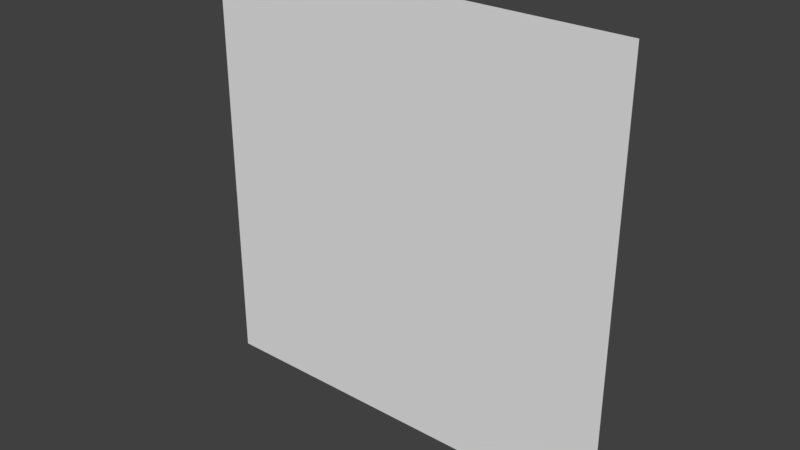 # Source: SubDividedQuad.blend  (saved by Blender 2.79.0; exported with 4.5.12 LTS)
import bpy
from mathutils import Matrix  # noqa: F401  (used for matrix-valued properties, if any)

bpy.ops.wm.read_factory_settings(use_empty=True)
scene = bpy.context.scene
scene.name = 'Scene'

# ---- collections
col_collection_1 = bpy.data.collections.new('Collection 1'); scene.collection.children.link(col_collection_1)

# ---- world
world_world = bpy.data.worlds.new('World'); scene.world = world_world
world_world.color = (0.05088, 0.05088, 0.05088)
world_world.use_sun_shadow = False
world_world.sun_shadow_jitter_overblur = 0.0
world_world.cycles.sampling_method = 'MANUAL'

# ---- meshes
me_grid = bpy.data.meshes.new('Grid')
me_grid.from_pydata([(-1.0, -1.0, 0.0), (-0.7778, -1.0, 0.0), (-0.5556, -1.0, 0.0), (-0.3333, -1.0, 0.0), (-0.1111, -1.0, 0.0), (0.1111, -1.0, 0.0), (0.3333, -1.0, 0.0), (0.5556, -1.0, 0.0), (0.7778, -1.0, 0.0), (1.0, -1.0, 0.0), (-1.0, -0.7778, 0.0), (-0.7778, -0.7778, 0.0), (-0.5556, -0.7778, 0.0), (-0.3333, -0.7778, 0.0), (-0.1111, -0.7778, 0.0), (0.1111, -0.7778, 0.0), (0.3333, -0.7778, 0.0), (0.5556, -0.7778, 0.0), (0.7778, -0.7778, 0.0), (1.0, -0.7778, 0.0), (-1.0, -0.5556, 0.0), (-0.7778, -0.5556, 0.0), (-0.5556, -0.5556, 0.0), (-0.3333, -0.5556, 0.0), (-0.1111, -0.5556, 0.0), (0.1111, -0.5556, 0.0), (0.3333, -0.5556, 0.0), (0.5556, -0.5556, 0.0), (0.7778, -0.5556, 0.0), (1.0, -0.5556, 0.0), (-1.0, -0.3333, 0.0), (-0.7778, -0.3333, 0.0), (-0.5556, -0.3333, 0.0), (-0.3333, -0.3333, 0.0), (-0.1111, -0.3333, 0.0), (0.1111, -0.3333, 0.0), (0.3333, -0.3333, 0.0), (0.5556, -0.3333, 0.0), (0.7778, -0.3333, 0.0), (1.0, -0.3333, 0.0), (-1.0, -0.1111, 0.0), (-0.7778, -0.1111, 0.0), (-0.5556, -0.1111, 0.0), (-0.3333, -0.1111, 0.0), (-0.1111, -0.1111, 0.0), (0.1111, -0.1111, 0.0), (0.3333, -0.1111, 0.0), (0.5556, -0.1111, 0.0), (0.7778, -0.1111, 0.0), (1.0, -0.1111, 0.0), (-1.0, 0.1111, 0.0), (-0.7778, 0.1111, 0.0), (-0.5556, 0.1111, 0.0), (-0.3333, 0.1111, 0.0), (-0.1111, 0.1111, 0.0), (0.1111, 0.1111, 0.0), (0.3333, 0.1111, 0.0), (0.5556, 0.1111, 0.0), (0.7778, 0.1111, 0.0), (1.0, 0.1111, 0.0), (-1.0, 0.3333, 0.0), (-0.7778, 0.3333, 0.0), (-0.5556, 0.3333, 0.0), (-0.3333, 0.3333, 0.0), (-0.1111, 0.3333, 0.0), (0.1111, 0.3333, 0.0), (0.3333, 0.3333, 0.0), (0.5556, 0.3333, 0.0), (0.7778, 0.3333, 0.0), (1.0, 0.3333, 0.0), (-1.0, 0.5556, 0.0), (-0.7778, 0.5556, 0.0), (-0.5556, 0.5556, 0.0), (-0.3333, 0.5556, 0.0), (-0.1111, 0.5556, 0.0), (0.1111, 0.5556, 0.0), (0.3333, 0.5556, 0.0), (0.5556, 0.5556, 0.0), (0.7778, 0.5556, 0.0), (1.0, 0.5556, 0.0), (-1.0, 0.7778, 0.0), (-0.7778, 0.7778, 0.0), (-0.5556, 0.7778, 0.0), (-0.3333, 0.7778, 0.0), (-0.1111, 0.7778, 0.0), (0.1111, 0.7778, 0.0), (0.3333, 0.7778, 0.0), (0.5556, 0.7778, 0.0), (0.7778, 0.7778, 0.0), (1.0, 0.7778, 0.0), (-1.0, 1.0, 0.0), (-0.7778, 1.0, 0.0), (-0.5556, 1.0, 0.0), (-0.3333, 1.0, 0.0), (-0.1111, 1.0, 0.0), (0.1111, 1.0, 0.0), (0.3333, 1.0, 0.0), (0.5556, 1.0, 0.0), (0.7778, 1.0, 0.0), (1.0, 1.0, 0.0), (-1.0, -0.8889, 0.0), (-0.8889, -1.0, 0.0), (-0.7778, -0.8889, 0.0), (-0.8889, -0.7778, 0.0), (-0.6667, -1.0, 0.0), (-0.5556, -0.8889, 0.0), (-0.6667, -0.7778, 0.0), (-0.4444, -1.0, 0.0), (-0.3333, -0.8889, 0.0), (-0.4444, -0.7778, 0.0), (-0.2222, -1.0, 0.0), (-0.1111, -0.8889, 0.0), (-0.2222, -0.7778, 0.0), (2.98e-08, -1.0, 0.0), (0.1111, -0.8889, 0.0), (2.98e-08, -0.7778, 0.0), (0.2222, -1.0, 0.0), (0.3333, -0.8889, 0.0), (0.2222, -0.7778, 0.0), (0.4444, -1.0, 0.0), (0.5556, -0.8889, 0.0), (0.4444, -0.7778, 0.0), (0.6667, -1.0, 0.0), (0.7778, -0.8889, 0.0), (0.6667, -0.7778, 0.0), (0.8889, -1.0, 0.0), (1.0, -0.8889, 0.0), (0.8889, -0.7778, 0.0), (-1.0, -0.6667, 0.0), (-0.7778, -0.6667, 0.0), (-0.8889, -0.5556, 0.0), (-0.5556, -0.6667, 0.0), (-0.6667, -0.5556, 0.0), (-0.3333, -0.6667, 0.0), (-0.4444, -0.5556, 0.0), (-0.1111, -0.6667, 0.0), (-0.2222, -0.5556, 0.0), (0.1111, -0.6667, 0.0), (2.98e-08, -0.5556, 0.0), (0.3333, -0.6667, 0.0), (0.2222, -0.5556, 0.0), (0.5556, -0.6667, 0.0), (0.4444, -0.5556, 0.0), (0.7778, -0.6667, 0.0), (0.6667, -0.5556, 0.0), (1.0, -0.6667, 0.0), (0.8889, -0.5556, 0.0), (-1.0, -0.4444, 0.0), (-0.7778, -0.4444, 0.0), (-0.8889, -0.3333, 0.0), (-0.5556, -0.4444, 0.0), (-0.6667, -0.3333, 0.0), (-0.3333, -0.4444, 0.0), (-0.4444, -0.3333, 0.0), (-0.1111, -0.4444, 0.0), (-0.2222, -0.3333, 0.0), (0.1111, -0.4444, 0.0), (2.98e-08, -0.3333, 0.0), (0.3333, -0.4444, 0.0), (0.2222, -0.3333, 0.0), (0.5556, -0.4444, 0.0), (0.4444, -0.3333, 0.0), (0.7778, -0.4444, 0.0), (0.6667, -0.3333, 0.0), (1.0, -0.4444, 0.0), (0.8889, -0.3333, 0.0), (-1.0, -0.2222, 0.0), (-0.7778, -0.2222, 0.0), (-0.8889, -0.1111, 0.0), (-0.5556, -0.2222, 0.0), (-0.6667, -0.1111, 0.0), (-0.3333, -0.2222, 0.0), (-0.4444, -0.1111, 0.0), (-0.1111, -0.2222, 0.0), (-0.2222, -0.1111, 0.0), (0.1111, -0.2222, 0.0), (2.98e-08, -0.1111, 0.0), (0.3333, -0.2222, 0.0), (0.2222, -0.1111, 0.0), (0.5556, -0.2222, 0.0), (0.4444, -0.1111, 0.0), (0.7778, -0.2222, 0.0), (0.6667, -0.1111, 0.0), (1.0, -0.2222, 0.0), (0.8889, -0.1111, 0.0), (-1.0, 2.98e-08, 0.0), (-0.7778, 2.98e-08, 0.0), (-0.8889, 0.1111, 0.0), (-0.5556, 2.98e-08, 0.0), (-0.6667, 0.1111, 0.0), (-0.3333, 2.98e-08, 0.0), (-0.4444, 0.1111, 0.0), (-0.1111, 2.98e-08, 0.0), (-0.2222, 0.1111, 0.0), (0.1111, 2.98e-08, 0.0), (2.98e-08, 0.1111, 0.0), (0.3333, 2.98e-08, 0.0), (0.2222, 0.1111, 0.0), (0.5556, 2.98e-08, 0.0), (0.4444, 0.1111, 0.0), (0.7778, 2.98e-08, 0.0), (0.6667, 0.1111, 0.0), (1.0, 2.98e-08, 0.0), (0.8889, 0.1111, 0.0), (-1.0, 0.2222, 0.0), (-0.7778, 0.2222, 0.0), (-0.8889, 0.3333, 0.0), (-0.5556, 0.2222, 0.0), (-0.6667, 0.3333, 0.0), (-0.3333, 0.2222, 0.0), (-0.4444, 0.3333, 0.0), (-0.1111, 0.2222, 0.0), (-0.2222, 0.3333, 0.0), (0.1111, 0.2222, 0.0), (2.98e-08, 0.3333, 0.0), (0.3333, 0.2222, 0.0), (0.2222, 0.3333, 0.0), (0.5556, 0.2222, 0.0), (0.4444, 0.3333, 0.0), (0.7778, 0.2222, 0.0), (0.6667, 0.3333, 0.0), (1.0, 0.2222, 0.0), (0.8889, 0.3333, 0.0), (-1.0, 0.4444, 0.0), (-0.7778, 0.4444, 0.0), (-0.8889, 0.5556, 0.0), (-0.5556, 0.4444, 0.0), (-0.6667, 0.5556, 0.0), (-0.3333, 0.4444, 0.0), (-0.4444, 0.5556, 0.0), (-0.1111, 0.4444, 0.0), (-0.2222, 0.5556, 0.0), (0.1111, 0.4444, 0.0), (2.98e-08, 0.5556, 0.0), (0.3333, 0.4444, 0.0), (0.2222, 0.5556, 0.0), (0.5556, 0.4444, 0.0), (0.4444, 0.5556, 0.0), (0.7778, 0.4444, 0.0), (0.6667, 0.5556, 0.0), (1.0, 0.4444, 0.0), (0.8889, 0.5556, 0.0), (-1.0, 0.6667, 0.0), (-0.7778, 0.6667, 0.0), (-0.8889, 0.7778, 0.0), (-0.5556, 0.6667, 0.0), (-0.6667, 0.7778, 0.0), (-0.3333, 0.6667, 0.0), (-0.4444, 0.7778, 0.0), (-0.1111, 0.6667, 0.0), (-0.2222, 0.7778, 0.0), (0.1111, 0.6667, 0.0), (2.98e-08, 0.7778, 0.0), (0.3333, 0.6667, 0.0), (0.2222, 0.7778, 0.0), (0.5556, 0.6667, 0.0), (0.4444, 0.7778, 0.0), (0.7778, 0.6667, 0.0), (0.6667, 0.7778, 0.0), (1.0, 0.6667, 0.0), (0.8889, 0.7778, 0.0), (-1.0, 0.8889, 0.0), (-0.7778, 0.8889, 0.0), (-0.8889, 1.0, 0.0), (-0.5556, 0.8889, 0.0), (-0.6667, 1.0, 0.0), (-0.3333, 0.8889, 0.0), (-0.4444, 1.0, 0.0), (-0.1111, 0.8889, 0.0), (-0.2222, 1.0, 0.0), (0.1111, 0.8889, 0.0), (2.98e-08, 1.0, 0.0), (0.3333, 0.8889, 0.0), (0.2222, 1.0, 0.0), (0.5556, 0.8889, 0.0), (0.4444, 1.0, 0.0), (0.7778, 0.8889, 0.0), (0.6667, 1.0, 0.0), (1.0, 0.8889, 0.0), (0.8889, 1.0, 0.0), (0.8889, 0.8889, 0.0), (0.6667, 0.8889, 0.0), (0.4444, 0.8889, 0.0), (0.2222, 0.8889, 0.0), (2.98e-08, 0.8889, 0.0), (-0.2222, 0.8889, 0.0), (-0.4444, 0.8889, 0.0), (-0.6667, 0.8889, 0.0), (-0.8889, 0.8889, 0.0), (0.8889, 0.6667, 0.0), (0.6667, 0.6667, 0.0), (0.4444, 0.6667, 0.0), (0.2222, 0.6667, 0.0), (2.98e-08, 0.6667, 0.0), (-0.2222, 0.6667, 0.0), (-0.4444, 0.6667, 0.0), (-0.6667, 0.6667, 0.0), (-0.8889, 0.6667, 0.0), (0.8889, 0.4444, 0.0), (0.6667, 0.4444, 0.0), (0.4444, 0.4444, 0.0), (0.2222, 0.4444, 0.0), (2.98e-08, 0.4444, 0.0), (-0.2222, 0.4444, 0.0), (-0.4444, 0.4444, 0.0), (-0.6667, 0.4444, 0.0), (-0.8889, 0.4444, 0.0), (0.8889, 0.2222, 0.0), (0.6667, 0.2222, 0.0), (0.4444, 0.2222, 0.0), (0.2222, 0.2222, 0.0), (2.98e-08, 0.2222, 0.0), (-0.2222, 0.2222, 0.0), (-0.4444, 0.2222, 0.0), (-0.6667, 0.2222, 0.0), (-0.8889, 0.2222, 0.0), (0.8889, 2.98e-08, 0.0), (0.6667, 2.98e-08, 0.0), (0.4444, 2.98e-08, 0.0), (0.2222, 2.98e-08, 0.0), (2.98e-08, 2.98e-08, 0.0), (-0.2222, 2.98e-08, 0.0), (-0.4444, 2.98e-08, 0.0), (-0.6667, 2.98e-08, 0.0), (-0.8889, 2.98e-08, 0.0), (0.8889, -0.2222, 0.0), (0.6667, -0.2222, 0.0), (0.4444, -0.2222, 0.0), (0.2222, -0.2222, 0.0), (2.98e-08, -0.2222, 0.0), (-0.2222, -0.2222, 0.0), (-0.4444, -0.2222, 0.0), (-0.6667, -0.2222, 0.0), (-0.8889, -0.2222, 0.0), (0.8889, -0.4444, 0.0), (0.6667, -0.4444, 0.0), (0.4444, -0.4444, 0.0), (0.2222, -0.4444, 0.0), (2.98e-08, -0.4444, 0.0), (-0.2222, -0.4444, 0.0), (-0.4444, -0.4444, 0.0), (-0.6667, -0.4444, 0.0), (-0.8889, -0.4444, 0.0), (0.8889, -0.6667, 0.0), (0.6667, -0.6667, 0.0), (0.4444, -0.6667, 0.0), (0.2222, -0.6667, 0.0), (2.98e-08, -0.6667, 0.0), (-0.2222, -0.6667, 0.0), (-0.4444, -0.6667, 0.0), (-0.6667, -0.6667, 0.0), (-0.8889, -0.6667, 0.0), (0.8889, -0.8889, 0.0), (0.6667, -0.8889, 0.0), (0.4444, -0.8889, 0.0), (0.2222, -0.8889, 0.0), (2.98e-08, -0.8889, 0.0), (-0.2222, -0.8889, 0.0), (-0.4444, -0.8889, 0.0), (-0.6667, -0.8889, 0.0), (-0.8889, -0.8889, 0.0), (-1.0, -0.9444, 0.0), (-0.8333, -1.0, 0.0), (-0.7778, -0.8333, 0.0), (-0.9444, -0.7778, 0.0), (-0.6111, -1.0, 0.0), (-0.5556, -0.8333, 0.0), (-0.7222, -0.7778, 0.0), (-0.3889, -1.0, 0.0), (-0.3333, -0.8333, 0.0), (-0.5, -0.7778, 0.0), (-0.1667, -1.0, 0.0), (-0.1111, -0.8333, 0.0), (-0.2778, -0.7778, 0.0), (0.05556, -1.0, 0.0), (0.1111, -0.8333, 0.0), (-0.05556, -0.7778, 0.0), (0.2778, -1.0, 0.0), (0.3333, -0.8333, 0.0), (0.1667, -0.7778, 0.0), (0.5, -1.0, 0.0), (0.5556, -0.8333, 0.0), (0.3889, -0.7778, 0.0), (0.7222, -1.0, 0.0), (0.7778, -0.8333, 0.0), (0.6111, -0.7778, 0.0), (0.9444, -1.0, 0.0), (1.0, -0.8333, 0.0), (0.8333, -0.7778, 0.0), (-1.0, -0.7222, 0.0), (-0.7778, -0.6111, 0.0), (-0.9444, -0.5556, 0.0), (-0.5556, -0.6111, 0.0), (-0.7222, -0.5556, 0.0), (-0.3333, -0.6111, 0.0), (-0.5, -0.5556, 0.0), (-0.1111, -0.6111, 0.0), (-0.2778, -0.5556, 0.0), (0.1111, -0.6111, 0.0), (-0.05556, -0.5556, 0.0), (0.3333, -0.6111, 0.0), (0.1667, -0.5556, 0.0), (0.5556, -0.6111, 0.0), (0.3889, -0.5556, 0.0), (0.7778, -0.6111, 0.0), (0.6111, -0.5556, 0.0), (1.0, -0.6111, 0.0), (0.8333, -0.5556, 0.0), (-1.0, -0.5, 0.0), (-0.7778, -0.3889, 0.0), (-0.9444, -0.3333, 0.0), (-0.5556, -0.3889, 0.0), (-0.7222, -0.3333, 0.0), (-0.3333, -0.3889, 0.0), (-0.5, -0.3333, 0.0), (-0.1111, -0.3889, 0.0), (-0.2778, -0.3333, 0.0), (0.1111, -0.3889, 0.0), (-0.05556, -0.3333, 0.0), (0.3333, -0.3889, 0.0), (0.1667, -0.3333, 0.0), (0.5556, -0.3889, 0.0), (0.3889, -0.3333, 0.0), (0.7778, -0.3889, 0.0), (0.6111, -0.3333, 0.0), (1.0, -0.3889, 0.0), (0.8333, -0.3333, 0.0), (-1.0, -0.2778, 0.0), (-0.7778, -0.1667, 0.0), (-0.9444, -0.1111, 0.0), (-0.5556, -0.1667, 0.0), (-0.7222, -0.1111, 0.0), (-0.3333, -0.1667, 0.0), (-0.5, -0.1111, 0.0), (-0.1111, -0.1667, 0.0), (-0.2778, -0.1111, 0.0), (0.1111, -0.1667, 0.0), (-0.05556, -0.1111, 0.0), (0.3333, -0.1667, 0.0), (0.1667, -0.1111, 0.0), (0.5556, -0.1667, 0.0), (0.3889, -0.1111, 0.0), (0.7778, -0.1667, 0.0), (0.6111, -0.1111, 0.0), (1.0, -0.1667, 0.0), (0.8333, -0.1111, 0.0), (-1.0, -0.05556, 0.0), (-0.7778, 0.05556, 0.0), (-0.9444, 0.1111, 0.0), (-0.5556, 0.05556, 0.0), (-0.7222, 0.1111, 0.0), (-0.3333, 0.05556, 0.0), (-0.5, 0.1111, 0.0), (-0.1111, 0.05556, 0.0), (-0.2778, 0.1111, 0.0), (0.1111, 0.05556, 0.0), (-0.05556, 0.1111, 0.0), (0.3333, 0.05556, 0.0), (0.1667, 0.1111, 0.0), (0.5556, 0.05556, 0.0), (0.3889, 0.1111, 0.0), (0.7778, 0.05556, 0.0), (0.6111, 0.1111, 0.0), (1.0, 0.05556, 0.0), (0.8333, 0.1111, 0.0), (-1.0, 0.1667, 0.0), (-0.7778, 0.2778, 0.0), (-0.9444, 0.3333, 0.0), (-0.5556, 0.2778, 0.0), (-0.7222, 0.3333, 0.0), (-0.3333, 0.2778, 0.0), (-0.5, 0.3333, 0.0), (-0.1111, 0.2778, 0.0), (-0.2778, 0.3333, 0.0), (0.1111, 0.2778, 0.0), (-0.05556, 0.3333, 0.0), (0.3333, 0.2778, 0.0), (0.1667, 0.3333, 0.0), (0.5556, 0.2778, 0.0), (0.3889, 0.3333, 0.0), (0.7778, 0.2778, 0.0), (0.6111, 0.3333, 0.0), (1.0, 0.2778, 0.0), (0.8333, 0.3333, 0.0), (-1.0, 0.3889, 0.0), (-0.7778, 0.5, 0.0), (-0.9444, 0.5556, 0.0), (-0.5556, 0.5, 0.0), (-0.7222, 0.5556, 0.0), (-0.3333, 0.5, 0.0), (-0.5, 0.5556, 0.0), (-0.1111, 0.5, 0.0), (-0.2778, 0.5556, 0.0), (0.1111, 0.5, 0.0), (-0.05556, 0.5556, 0.0), (0.3333, 0.5, 0.0), (0.1667, 0.5556, 0.0), (0.5556, 0.5, 0.0), (0.3889, 0.5556, 0.0), (0.7778, 0.5, 0.0), (0.6111, 0.5556, 0.0), (1.0, 0.5, 0.0), (0.8333, 0.5556, 0.0), (-1.0, 0.6111, 0.0), (-0.7778, 0.7222, 0.0), (-0.9444, 0.7778, 0.0), (-0.5556, 0.7222, 0.0), (-0.7222, 0.7778, 0.0), (-0.3333, 0.7222, 0.0), (-0.5, 0.7778, 0.0), (-0.1111, 0.7222, 0.0), (-0.2778, 0.7778, 0.0), (0.1111, 0.7222, 0.0), (-0.05556, 0.7778, 0.0), (0.3333, 0.7222, 0.0), (0.1667, 0.7778, 0.0), (0.5556, 0.7222, 0.0), (0.3889, 0.7778, 0.0), (0.7778, 0.7222, 0.0), (0.6111, 0.7778, 0.0), (1.0, 0.7222, 0.0), (0.8333, 0.7778, 0.0), (-1.0, 0.8333, 0.0), (-0.7778, 0.9444, 0.0), (-0.9444, 1.0, 0.0), (-0.5556, 0.9444, 0.0), (-0.7222, 1.0, 0.0), (-0.3333, 0.9444, 0.0), (-0.5, 1.0, 0.0), (-0.1111, 0.9444, 0.0), (-0.2778, 1.0, 0.0), (0.1111, 0.9444, 0.0), (-0.05556, 1.0, 0.0), (0.3333, 0.9444, 0.0), (0.1667, 1.0, 0.0), (0.5556, 0.9444, 0.0), (0.3889, 1.0, 0.0), (0.7778, 0.9444, 0.0), (0.6111, 1.0, 0.0), (1.0, 0.9444, 0.0), (0.8333, 1.0, 0.0), (-1.0, -0.8333, 0.0), (-0.9444, -1.0, 0.0), (-0.7778, -0.9444, 0.0), (-0.8333, -0.7778, 0.0), (-0.7222, -1.0, 0.0), (-0.5556, -0.9444, 0.0), (-0.6111, -0.7778, 0.0), (-0.5, -1.0, 0.0), (-0.3333, -0.9444, 0.0), (-0.3889, -0.7778, 0.0), (-0.2778, -1.0, 0.0), (-0.1111, -0.9444, 0.0), (-0.1667, -0.7778, 0.0), (-0.05556, -1.0, 0.0), (0.1111, -0.9444, 0.0), (0.05556, -0.7778, 0.0), (0.1667, -1.0, 0.0), (0.3333, -0.9444, 0.0), (0.2778, -0.7778, 0.0), (0.3889, -1.0, 0.0), (0.5556, -0.9444, 0.0), (0.5, -0.7778, 0.0), (0.6111, -1.0, 0.0), (0.7778, -0.9444, 0.0), (0.7222, -0.7778, 0.0), (0.8333, -1.0, 0.0), (1.0, -0.9444, 0.0), (0.9444, -0.7778, 0.0), (-1.0, -0.6111, 0.0), (-0.7778, -0.7222, 0.0), (-0.8333, -0.5556, 0.0), (-0.5556, -0.7222, 0.0), (-0.6111, -0.5556, 0.0), (-0.3333, -0.7222, 0.0), (-0.3889, -0.5556, 0.0), (-0.1111, -0.7222, 0.0), (-0.1667, -0.5556, 0.0), (0.1111, -0.7222, 0.0), (0.05556, -0.5556, 0.0), (0.3333, -0.7222, 0.0), (0.2778, -0.5556, 0.0), (0.5556, -0.7222, 0.0), (0.5, -0.5556, 0.0), (0.7778, -0.7222, 0.0), (0.7222, -0.5556, 0.0), (1.0, -0.7222, 0.0), (0.9444, -0.5556, 0.0), (-1.0, -0.3889, 0.0), (-0.7778, -0.5, 0.0), (-0.8333, -0.3333, 0.0), (-0.5556, -0.5, 0.0), (-0.6111, -0.3333, 0.0), (-0.3333, -0.5, 0.0), (-0.3889, -0.3333, 0.0), (-0.1111, -0.5, 0.0), (-0.1667, -0.3333, 0.0), (0.1111, -0.5, 0.0), (0.05556, -0.3333, 0.0), (0.3333, -0.5, 0.0), (0.2778, -0.3333, 0.0), (0.5556, -0.5, 0.0), (0.5, -0.3333, 0.0), (0.7778, -0.5, 0.0), (0.7222, -0.3333, 0.0), (1.0, -0.5, 0.0), (0.9444, -0.3333, 0.0), (-1.0, -0.1667, 0.0), (-0.7778, -0.2778, 0.0), (-0.8333, -0.1111, 0.0), (-0.5556, -0.2778, 0.0), (-0.6111, -0.1111, 0.0), (-0.3333, -0.2778, 0.0), (-0.3889, -0.1111, 0.0), (-0.1111, -0.2778, 0.0), (-0.1667, -0.1111, 0.0), (0.1111, -0.2778, 0.0), (0.05556, -0.1111, 0.0), (0.3333, -0.2778, 0.0), (0.2778, -0.1111, 0.0), (0.5556, -0.2778, 0.0), (0.5, -0.1111, 0.0), (0.7778, -0.2778, 0.0), (0.7222, -0.1111, 0.0), (1.0, -0.2778, 0.0), (0.9444, -0.1111, 0.0), (-1.0, 0.05556, 0.0), (-0.7778, -0.05556, 0.0), (-0.8333, 0.1111, 0.0), (-0.5556, -0.05556, 0.0), (-0.6111, 0.1111, 0.0), (-0.3333, -0.05556, 0.0), (-0.3889, 0.1111, 0.0), (-0.1111, -0.05556, 0.0), (-0.1667, 0.1111, 0.0), (0.1111, -0.05556, 0.0), (0.05556, 0.1111, 0.0), (0.3333, -0.05556, 0.0), (0.2778, 0.1111, 0.0), (0.5556, -0.05556, 0.0), (0.5, 0.1111, 0.0), (0.7778, -0.05556, 0.0), (0.7222, 0.1111, 0.0), (1.0, -0.05556, 0.0), (0.9444, 0.1111, 0.0), (-1.0, 0.2778, 0.0), (-0.7778, 0.1667, 0.0), (-0.8333, 0.3333, 0.0), (-0.5556, 0.1667, 0.0), (-0.6111, 0.3333, 0.0), (-0.3333, 0.1667, 0.0), (-0.3889, 0.3333, 0.0), (-0.1111, 0.1667, 0.0), (-0.1667, 0.3333, 0.0), (0.1111, 0.1667, 0.0), (0.05556, 0.3333, 0.0), (0.3333, 0.1667, 0.0), (0.2778, 0.3333, 0.0), (0.5556, 0.1667, 0.0), (0.5, 0.3333, 0.0), (0.7778, 0.1667, 0.0), (0.7222, 0.3333, 0.0), (1.0, 0.1667, 0.0), (0.9444, 0.3333, 0.0), (-1.0, 0.5, 0.0), (-0.7778, 0.3889, 0.0), (-0.8333, 0.5556, 0.0), (-0.5556, 0.3889, 0.0), (-0.6111, 0.5556, 0.0), (-0.3333, 0.3889, 0.0), (-0.3889, 0.5556, 0.0), (-0.1111, 0.3889, 0.0), (-0.1667, 0.5556, 0.0), (0.1111, 0.3889, 0.0), (0.05556, 0.5556, 0.0), (0.3333, 0.3889, 0.0), (0.2778, 0.5556, 0.0), (0.5556, 0.3889, 0.0), (0.5, 0.5556, 0.0), (0.7778, 0.3889, 0.0), (0.7222, 0.5556, 0.0), (1.0, 0.3889, 0.0), (0.9444, 0.5556, 0.0), (-1.0, 0.7222, 0.0), (-0.7778, 0.6111, 0.0), (-0.8333, 0.7778, 0.0), (-0.5556, 0.6111, 0.0), (-0.6111, 0.7778, 0.0), (-0.3333, 0.6111, 0.0), (-0.3889, 0.7778, 0.0), (-0.1111, 0.6111, 0.0), (-0.1667, 0.7778, 0.0), (0.1111, 0.6111, 0.0), (0.05556, 0.7778, 0.0), (0.3333, 0.6111, 0.0), (0.2778, 0.7778, 0.0), (0.5556, 0.6111, 0.0), (0.5, 0.7778, 0.0), (0.7778, 0.6111, 0.0), (0.7222, 0.7778, 0.0), (1.0, 0.6111, 0.0), (0.9444, 0.7778, 0.0), (-1.0, 0.9444, 0.0), (-0.7778, 0.8333, 0.0), (-0.8333, 1.0, 0.0), (-0.5556, 0.8333, 0.0), (-0.6111, 1.0, 0.0), (-0.3333, 0.8333, 0.0), (-0.3889, 1.0, 0.0), (-0.1111, 0.8333, 0.0), (-0.1667, 1.0, 0.0), (0.1111, 0.8333, 0.0), (0.05556, 1.0, 0.0), (0.3333, 0.8333, 0.0), (0.2778, 1.0, 0.0), (0.5556, 0.8333, 0.0), (0.5, 1.0, 0.0), (0.7778, 0.8333, 0.0), (0.7222, 1.0, 0.0), (1.0, 0.8333, 0.0), (0.9444, 1.0, 0.0), (0.8889, 0.9444, 0.0), (0.8889, 0.8333, 0.0), (0.8333, 0.8889, 0.0), (0.9444, 0.8889, 0.0), (0.6667, 0.9444, 0.0), (0.6667, 0.8333, 0.0), (0.6111, 0.8889, 0.0), (0.7222, 0.8889, 0.0), (0.4444, 0.9444, 0.0), (0.4444, 0.8333, 0.0), (0.3889, 0.8889, 0.0), (0.5, 0.8889, 0.0), (0.2222, 0.9444, 0.0), (0.2222, 0.8333, 0.0), (0.1667, 0.8889, 0.0), (0.2778, 0.8889, 0.0), (2.98e-08, 0.9444, 0.0), (2.98e-08, 0.8333, 0.0), (-0.05556, 0.8889, 0.0), (0.05556, 0.8889, 0.0), (-0.2222, 0.9444, 0.0), (-0.2222, 0.8333, 0.0), (-0.2778, 0.8889, 0.0), (-0.1667, 0.8889, 0.0), (-0.4444, 0.9444, 0.0), (-0.4444, 0.8333, 0.0), (-0.5, 0.8889, 0.0), (-0.3889, 0.8889, 0.0), (-0.6667, 0.9444, 0.0), (-0.6667, 0.8333, 0.0), (-0.7222, 0.8889, 0.0), (-0.6111, 0.8889, 0.0), (-0.8889, 0.9444, 0.0), (-0.8889, 0.8333, 0.0), (-0.9444, 0.8889, 0.0), (-0.8333, 0.8889, 0.0), (0.8889, 0.7222, 0.0), (0.8889, 0.6111, 0.0), (0.8333, 0.6667, 0.0), (0.9444, 0.6667, 0.0), (0.6667, 0.7222, 0.0), (0.6667, 0.6111, 0.0), (0.6111, 0.6667, 0.0), (0.7222, 0.6667, 0.0), (0.4444, 0.7222, 0.0), (0.4444, 0.6111, 0.0), (0.3889, 0.6667, 0.0), (0.5, 0.6667, 0.0), (0.2222, 0.7222, 0.0), (0.2222, 0.6111, 0.0), (0.1667, 0.6667, 0.0), (0.2778, 0.6667, 0.0), (2.98e-08, 0.7222, 0.0), (2.98e-08, 0.6111, 0.0), (-0.05556, 0.6667, 0.0), (0.05556, 0.6667, 0.0), (-0.2222, 0.7222, 0.0), (-0.2222, 0.6111, 0.0), (-0.2778, 0.6667, 0.0), (-0.1667, 0.6667, 0.0), (-0.4444, 0.7222, 0.0), (-0.4444, 0.6111, 0.0), (-0.5, 0.6667, 0.0), (-0.3889, 0.6667, 0.0), (-0.6667, 0.7222, 0.0), (-0.6667, 0.6111, 0.0), (-0.7222, 0.6667, 0.0), (-0.6111, 0.6667, 0.0), (-0.8889, 0.7222, 0.0), (-0.8889, 0.6111, 0.0), (-0.9444, 0.6667, 0.0), (-0.8333, 0.6667, 0.0), (0.8889, 0.5, 0.0), (0.8889, 0.3889, 0.0), (0.8333, 0.4444, 0.0), (0.9444, 0.4444, 0.0), (0.6667, 0.5, 0.0), (0.6667, 0.3889, 0.0), (0.6111, 0.4444, 0.0), (0.7222, 0.4444, 0.0), (0.4444, 0.5, 0.0), (0.4444, 0.3889, 0.0), (0.3889, 0.4444, 0.0), (0.5, 0.4444, 0.0), (0.2222, 0.5, 0.0), (0.2222, 0.3889, 0.0), (0.1667, 0.4444, 0.0), (0.2778, 0.4444, 0.0), (2.98e-08, 0.5, 0.0), (2.98e-08, 0.3889, 0.0), (-0.05556, 0.4444, 0.0), (0.05556, 0.4444, 0.0), (-0.2222, 0.5, 0.0), (-0.2222, 0.3889, 0.0), (-0.2778, 0.4444, 0.0), (-0.1667, 0.4444, 0.0), (-0.4444, 0.5, 0.0), (-0.4444, 0.3889, 0.0), (-0.5, 0.4444, 0.0), (-0.3889, 0.4444, 0.0), (-0.6667, 0.5, 0.0), (-0.6667, 0.3889, 0.0), (-0.7222, 0.4444, 0.0), (-0.6111, 0.4444, 0.0), (-0.8889, 0.5, 0.0), (-0.8889, 0.3889, 0.0), (-0.9444, 0.4444, 0.0), (-0.8333, 0.4444, 0.0), (0.8889, 0.2778, 0.0), (0.8889, 0.1667, 0.0), (0.8333, 0.2222, 0.0), (0.9444, 0.2222, 0.0), (0.6667, 0.2778, 0.0), (0.6667, 0.1667, 0.0), (0.6111, 0.2222, 0.0), (0.7222, 0.2222, 0.0), (0.4444, 0.2778, 0.0), (0.4444, 0.1667, 0.0), (0.3889, 0.2222, 0.0), (0.5, 0.2222, 0.0), (0.2222, 0.2778, 0.0), (0.2222, 0.1667, 0.0), (0.1667, 0.2222, 0.0), (0.2778, 0.2222, 0.0), (2.98e-08, 0.2778, 0.0), (2.98e-08, 0.1667, 0.0), (-0.05556, 0.2222, 0.0), (0.05556, 0.2222, 0.0), (-0.2222, 0.2778, 0.0), (-0.2222, 0.1667, 0.0), (-0.2778, 0.2222, 0.0), (-0.1667, 0.2222, 0.0), (-0.4444, 0.2778, 0.0), (-0.4444, 0.1667, 0.0), (-0.5, 0.2222, 0.0), (-0.3889, 0.2222, 0.0), (-0.6667, 0.2778, 0.0), (-0.6667, 0.1667, 0.0), (-0.7222, 0.2222, 0.0), (-0.6111, 0.2222, 0.0), (-0.8889, 0.2778, 0.0), (-0.8889, 0.1667, 0.0), (-0.9444, 0.2222, 0.0), (-0.8333, 0.2222, 0.0), (0.8889, 0.05556, 0.0), (0.8889, -0.05556, 0.0), (0.8333, 2.98e-08, 0.0), (0.9444, 2.98e-08, 0.0), (0.6667, 0.05556, 0.0), (0.6667, -0.05556, 0.0), (0.6111, 2.98e-08, 0.0), (0.7222, 2.98e-08, 0.0), (0.4444, 0.05556, 0.0), (0.4444, -0.05556, 0.0), (0.3889, 2.98e-08, 0.0), (0.5, 2.98e-08, 0.0), (0.2222, 0.05556, 0.0), (0.2222, -0.05556, 0.0), (0.1667, 2.98e-08, 0.0), (0.2778, 2.98e-08, 0.0), (2.98e-08, 0.05556, 0.0), (2.98e-08, -0.05556, 0.0), (-0.05556, 2.98e-08, 0.0), (0.05556, 2.98e-08, 0.0), (-0.2222, 0.05556, 0.0), (-0.2222, -0.05556, 0.0), (-0.2778, 2.98e-08, 0.0), (-0.1667, 2.98e-08, 0.0), (-0.4444, 0.05556, 0.0), (-0.4444, -0.05556, 0.0), (-0.5, 2.98e-08, 0.0), (-0.3889, 2.98e-08, 0.0), (-0.6667, 0.05556, 0.0), (-0.6667, -0.05556, 0.0), (-0.7222, 2.98e-08, 0.0), (-0.6111, 2.98e-08, 0.0), (-0.8889, 0.05556, 0.0), (-0.8889, -0.05556, 0.0), (-0.9444, 2.98e-08, 0.0), (-0.8333, 2.98e-08, 0.0), (0.8889, -0.1667, 0.0), (0.8889, -0.2778, 0.0), (0.8333, -0.2222, 0.0), (0.9444, -0.2222, 0.0), (0.6667, -0.1667, 0.0), (0.6667, -0.2778, 0.0), (0.6111, -0.2222, 0.0), (0.7222, -0.2222, 0.0), (0.4444, -0.1667, 0.0), (0.4444, -0.2778, 0.0), (0.3889, -0.2222, 0.0), (0.5, -0.2222, 0.0), (0.2222, -0.1667, 0.0), (0.2222, -0.2778, 0.0), (0.1667, -0.2222, 0.0), (0.2778, -0.2222, 0.0), (2.98e-08, -0.1667, 0.0), (2.98e-08, -0.2778, 0.0), (-0.05556, -0.2222, 0.0), (0.05556, -0.2222, 0.0), (-0.2222, -0.1667, 0.0), (-0.2222, -0.2778, 0.0), (-0.2778, -0.2222, 0.0), (-0.1667, -0.2222, 0.0), (-0.4444, -0.1667, 0.0), (-0.4444, -0.2778, 0.0), (-0.5, -0.2222, 0.0), (-0.3889, -0.2222, 0.0), (-0.6667, -0.1667, 0.0), (-0.6667, -0.2778, 0.0), (-0.7222, -0.2222, 0.0), (-0.6111, -0.2222, 0.0), (-0.8889, -0.1667, 0.0), (-0.8889, -0.2778, 0.0), (-0.9444, -0.2222, 0.0), (-0.8333, -0.2222, 0.0), (0.8889, -0.3889, 0.0), (0.8889, -0.5, 0.0), (0.8333, -0.4444, 0.0), (0.9444, -0.4444, 0.0), (0.6667, -0.3889, 0.0), (0.6667, -0.5, 0.0), (0.6111, -0.4444, 0.0), (0.7222, -0.4444, 0.0), (0.4444, -0.3889, 0.0), (0.4444, -0.5, 0.0), (0.3889, -0.4444, 0.0), (0.5, -0.4444, 0.0), (0.2222, -0.3889, 0.0), (0.2222, -0.5, 0.0), (0.1667, -0.4444, 0.0), (0.2778, -0.4444, 0.0), (2.98e-08, -0.3889, 0.0), (2.98e-08, -0.5, 0.0), (-0.05556, -0.4444, 0.0), (0.05556, -0.4444, 0.0), (-0.2222, -0.3889, 0.0), (-0.2222, -0.5, 0.0), (-0.2778, -0.4444, 0.0), (-0.1667, -0.4444, 0.0), (-0.4444, -0.3889, 0.0), (-0.4444, -0.5, 0.0), (-0.5, -0.4444, 0.0), (-0.3889, -0.4444, 0.0), (-0.6667, -0.3889, 0.0), (-0.6667, -0.5, 0.0), (-0.7222, -0.4444, 0.0), (-0.6111, -0.4444, 0.0), (-0.8889, -0.3889, 0.0), (-0.8889, -0.5, 0.0), (-0.9444, -0.4444, 0.0), (-0.8333, -0.4444, 0.0), (0.8889, -0.6111, 0.0), (0.8889, -0.7222, 0.0), (0.8333, -0.6667, 0.0), (0.9444, -0.6667, 0.0), (0.6667, -0.6111, 0.0), (0.6667, -0.7222, 0.0), (0.6111, -0.6667, 0.0), (0.7222, -0.6667, 0.0), (0.4444, -0.6111, 0.0), (0.4444, -0.7222, 0.0), (0.3889, -0.6667, 0.0), (0.5, -0.6667, 0.0), (0.2222, -0.6111, 0.0), (0.2222, -0.7222, 0.0), (0.1667, -0.6667, 0.0), (0.2778, -0.6667, 0.0), (2.98e-08, -0.6111, 0.0), (2.98e-08, -0.7222, 0.0), (-0.05556, -0.6667, 0.0), (0.05556, -0.6667, 0.0), (-0.2222, -0.6111, 0.0), (-0.2222, -0.7222, 0.0), (-0.2778, -0.6667, 0.0), (-0.1667, -0.6667, 0.0), (-0.4444, -0.6111, 0.0), (-0.4444, -0.7222, 0.0), (-0.5, -0.6667, 0.0), (-0.3889, -0.6667, 0.0), (-0.6667, -0.6111, 0.0), (-0.6667, -0.7222, 0.0), (-0.7222, -0.6667, 0.0), (-0.6111, -0.6667, 0.0), (-0.8889, -0.6111, 0.0), (-0.8889, -0.7222, 0.0), (-0.9444, -0.6667, 0.0), (-0.8333, -0.6667, 0.0), (0.8889, -0.8333, 0.0), (0.8889, -0.9444, 0.0), (0.8333, -0.8889, 0.0), (0.9444, -0.8889, 0.0), (0.6667, -0.8333, 0.0), (0.6667, -0.9444, 0.0), (0.6111, -0.8889, 0.0), (0.7222, -0.8889, 0.0), (0.4444, -0.8333, 0.0), (0.4444, -0.9444, 0.0), (0.3889, -0.8889, 0.0), (0.5, -0.8889, 0.0), (0.2222, -0.8333, 0.0), (0.2222, -0.9444, 0.0), (0.1667, -0.8889, 0.0), (0.2778, -0.8889, 0.0), (2.98e-08, -0.8333, 0.0), (2.98e-08, -0.9444, 0.0), (-0.05556, -0.8889, 0.0), (0.05556, -0.8889, 0.0), (-0.2222, -0.8333, 0.0), (-0.2222, -0.9444, 0.0), (-0.2778, -0.8889, 0.0), (-0.1667, -0.8889, 0.0), (-0.4444, -0.8333, 0.0), (-0.4444, -0.9444, 0.0), (-0.5, -0.8889, 0.0), (-0.3889, -0.8889, 0.0), (-0.6667, -0.8333, 0.0), (-0.6667, -0.9444, 0.0), (-0.7222, -0.8889, 0.0), (-0.6111, -0.8889, 0.0), (-0.8889, -0.8333, 0.0), (-0.8889, -0.9444, 0.0), (-0.9444, -0.8889, 0.0), (-0.8333, -0.8889, 0.0), (-0.8333, -0.9444, 0.0), (-0.9444, -0.9444, 0.0), (-0.9444, -0.8333, 0.0), (-0.6111, -0.9444, 0.0), (-0.7222, -0.9444, 0.0), (-0.7222, -0.8333, 0.0), (-0.3889, -0.9444, 0.0), (-0.5, -0.9444, 0.0), (-0.5, -0.8333, 0.0), (-0.1667, -0.9444, 0.0), (-0.2778, -0.9444, 0.0), (-0.2778, -0.8333, 0.0), (0.05556, -0.9444, 0.0), (-0.05556, -0.9444, 0.0), (-0.05556, -0.8333, 0.0), (0.2778, -0.9444, 0.0), (0.1667, -0.9444, 0.0), (0.1667, -0.8333, 0.0), (0.5, -0.9444, 0.0), (0.3889, -0.9444, 0.0), (0.3889, -0.8333, 0.0), (0.7222, -0.9444, 0.0), (0.6111, -0.9444, 0.0), (0.6111, -0.8333, 0.0), (0.9444, -0.9444, 0.0), (0.8333, -0.9444, 0.0), (0.8333, -0.8333, 0.0), (-0.8333, -0.7222, 0.0), (-0.9444, -0.7222, 0.0), (-0.9444, -0.6111, 0.0), (-0.6111, -0.7222, 0.0), (-0.7222, -0.7222, 0.0), (-0.7222, -0.6111, 0.0), (-0.3889, -0.7222, 0.0), (-0.5, -0.7222, 0.0), (-0.5, -0.6111, 0.0), (-0.1667, -0.7222, 0.0), (-0.2778, -0.7222, 0.0), (-0.2778, -0.6111, 0.0), (0.05556, -0.7222, 0.0), (-0.05556, -0.7222, 0.0), (-0.05556, -0.6111, 0.0), (0.2778, -0.7222, 0.0), (0.1667, -0.7222, 0.0), (0.1667, -0.6111, 0.0), (0.5, -0.7222, 0.0), (0.3889, -0.7222, 0.0), (0.3889, -0.6111, 0.0), (0.7222, -0.7222, 0.0), (0.6111, -0.7222, 0.0), (0.6111, -0.6111, 0.0), (0.9444, -0.7222, 0.0), (0.8333, -0.7222, 0.0), (0.8333, -0.6111, 0.0), (-0.8333, -0.5, 0.0), (-0.9444, -0.5, 0.0), (-0.9444, -0.3889, 0.0), (-0.6111, -0.5, 0.0), (-0.7222, -0.5, 0.0), (-0.7222, -0.3889, 0.0), (-0.3889, -0.5, 0.0), (-0.5, -0.5, 0.0), (-0.5, -0.3889, 0.0), (-0.1667, -0.5, 0.0), (-0.2778, -0.5, 0.0), (-0.2778, -0.3889, 0.0), (0.05556, -0.5, 0.0), (-0.05556, -0.5, 0.0), (-0.05556, -0.3889, 0.0), (0.2778, -0.5, 0.0), (0.1667, -0.5, 0.0), (0.1667, -0.3889, 0.0), (0.5, -0.5, 0.0), (0.3889, -0.5, 0.0), (0.3889, -0.3889, 0.0), (0.7222, -0.5, 0.0), (0.6111, -0.5, 0.0), (0.6111, -0.3889, 0.0), (0.9444, -0.5, 0.0), (0.8333, -0.5, 0.0), (0.8333, -0.3889, 0.0), (-0.8333, -0.2778, 0.0), (-0.9444, -0.2778, 0.0), (-0.9444, -0.1667, 0.0), (-0.6111, -0.2778, 0.0), (-0.7222, -0.2778, 0.0), (-0.7222, -0.1667, 0.0), (-0.3889, -0.2778, 0.0), (-0.5, -0.2778, 0.0), (-0.5, -0.1667, 0.0), (-0.1667, -0.2778, 0.0), (-0.2778, -0.2778, 0.0), (-0.2778, -0.1667, 0.0), (0.05556, -0.2778, 0.0), (-0.05556, -0.2778, 0.0), (-0.05556, -0.1667, 0.0), (0.2778, -0.2778, 0.0), (0.1667, -0.2778, 0.0), (0.1667, -0.1667, 0.0), (0.5, -0.2778, 0.0), (0.3889, -0.2778, 0.0), (0.3889, -0.1667, 0.0), (0.7222, -0.2778, 0.0), (0.6111, -0.2778, 0.0), (0.6111, -0.1667, 0.0), (0.9444, -0.2778, 0.0), (0.8333, -0.2778, 0.0), (0.8333, -0.1667, 0.0), (-0.8333, -0.05556, 0.0), (-0.9444, -0.05556, 0.0), (-0.9444, 0.05556, 0.0), (-0.6111, -0.05556, 0.0), (-0.7222, -0.05556, 0.0), (-0.7222, 0.05556, 0.0), (-0.3889, -0.05556, 0.0), (-0.5, -0.05556, 0.0), (-0.5, 0.05556, 0.0), (-0.1667, -0.05556, 0.0), (-0.2778, -0.05556, 0.0), (-0.2778, 0.05556, 0.0), (0.05556, -0.05556, 0.0), (-0.05556, -0.05556, 0.0), (-0.05556, 0.05556, 0.0), (0.2778, -0.05556, 0.0), (0.1667, -0.05556, 0.0), (0.1667, 0.05556, 0.0), (0.5, -0.05556, 0.0), (0.3889, -0.05556, 0.0), (0.3889, 0.05556, 0.0), (0.7222, -0.05556, 0.0), (0.6111, -0.05556, 0.0), (0.6111, 0.05556, 0.0), (0.9444, -0.05556, 0.0), (0.8333, -0.05556, 0.0), (0.8333, 0.05556, 0.0), (-0.8333, 0.1667, 0.0), (-0.9444, 0.1667, 0.0), (-0.9444, 0.2778, 0.0), (-0.6111, 0.1667, 0.0), (-0.7222, 0.1667, 0.0), (-0.7222, 0.2778, 0.0), (-0.3889, 0.1667, 0.0), (-0.5, 0.1667, 0.0), (-0.5, 0.2778, 0.0), (-0.1667, 0.1667, 0.0), (-0.2778, 0.1667, 0.0), (-0.2778, 0.2778, 0.0), (0.05556, 0.1667, 0.0), (-0.05556, 0.1667, 0.0), (-0.05556, 0.2778, 0.0), (0.2778, 0.1667, 0.0), (0.1667, 0.1667, 0.0), (0.1667, 0.2778, 0.0), (0.5, 0.1667, 0.0), (0.3889, 0.1667, 0.0), (0.3889, 0.2778, 0.0), (0.7222, 0.1667, 0.0), (0.6111, 0.1667, 0.0), (0.6111, 0.2778, 0.0), (0.9444, 0.1667, 0.0), (0.8333, 0.1667, 0.0), (0.8333, 0.2778, 0.0), (-0.8333, 0.3889, 0.0), (-0.9444, 0.3889, 0.0), (-0.9444, 0.5, 0.0), (-0.6111, 0.3889, 0.0), (-0.7222, 0.3889, 0.0), (-0.7222, 0.5, 0.0), (-0.3889, 0.3889, 0.0), (-0.5, 0.3889, 0.0), (-0.5, 0.5, 0.0), (-0.1667, 0.3889, 0.0), (-0.2778, 0.3889, 0.0), (-0.2778, 0.5, 0.0), (0.05556, 0.3889, 0.0), (-0.05556, 0.3889, 0.0), (-0.05556, 0.5, 0.0), (0.2778, 0.3889, 0.0), (0.1667, 0.3889, 0.0), (0.1667, 0.5, 0.0), (0.5, 0.3889, 0.0), (0.3889, 0.3889, 0.0), (0.3889, 0.5, 0.0), (0.7222, 0.3889, 0.0), (0.6111, 0.3889, 0.0), (0.6111, 0.5, 0.0), (0.9444, 0.3889, 0.0), (0.8333, 0.3889, 0.0), (0.8333, 0.5, 0.0), (-0.8333, 0.6111, 0.0), (-0.9444, 0.6111, 0.0), (-0.9444, 0.7222, 0.0), (-0.6111, 0.6111, 0.0), (-0.7222, 0.6111, 0.0), (-0.7222, 0.7222, 0.0), (-0.3889, 0.6111, 0.0), (-0.5, 0.6111, 0.0), (-0.5, 0.7222, 0.0), (-0.1667, 0.6111, 0.0), (-0.2778, 0.6111, 0.0), (-0.2778, 0.7222, 0.0), (0.05556, 0.6111, 0.0), (-0.05556, 0.6111, 0.0), (-0.05556, 0.7222, 0.0), (0.2778, 0.6111, 0.0), (0.1667, 0.6111, 0.0), (0.1667, 0.7222, 0.0), (0.5, 0.6111, 0.0), (0.3889, 0.6111, 0.0), (0.3889, 0.7222, 0.0), (0.7222, 0.6111, 0.0), (0.6111, 0.6111, 0.0), (0.6111, 0.7222, 0.0), (0.9444, 0.6111, 0.0), (0.8333, 0.6111, 0.0), (0.8333, 0.7222, 0.0), (-0.8333, 0.8333, 0.0), (-0.9444, 0.8333, 0.0), (-0.9444, 0.9444, 0.0), (-0.6111, 0.8333, 0.0), (-0.7222, 0.8333, 0.0), (-0.7222, 0.9444, 0.0), (-0.3889, 0.8333, 0.0), (-0.5, 0.8333, 0.0), (-0.5, 0.9444, 0.0), (-0.1667, 0.8333, 0.0), (-0.2778, 0.8333, 0.0), (-0.2778, 0.9444, 0.0), (0.05556, 0.8333, 0.0), (-0.05556, 0.8333, 0.0), (-0.05556, 0.9444, 0.0), (0.2778, 0.8333, 0.0), (0.1667, 0.8333, 0.0), (0.1667, 0.9444, 0.0), (0.5, 0.8333, 0.0), (0.3889, 0.8333, 0.0), (0.3889, 0.9444, 0.0), (0.7222, 0.8333, 0.0), (0.6111, 0.8333, 0.0), (0.6111, 0.9444, 0.0), (0.9444, 0.8333, 0.0), (0.8333, 0.8333, 0.0), (0.8333, 0.9444, 0.0), (0.9444, 0.9444, 0.0), (0.7222, 0.9444, 0.0), (0.5, 0.9444, 0.0), (0.2778, 0.9444, 0.0), (0.05556, 0.9444, 0.0), (-0.1667, 0.9444, 0.0), (-0.3889, 0.9444, 0.0), (-0.6111, 0.9444, 0.0), (-0.8333, 0.9444, 0.0), (0.9444, 0.7222, 0.0), (0.7222, 0.7222, 0.0), (0.5, 0.7222, 0.0), (0.2778, 0.7222, 0.0), (0.05556, 0.7222, 0.0), (-0.1667, 0.7222, 0.0), (-0.3889, 0.7222, 0.0), (-0.6111, 0.7222, 0.0), (-0.8333, 0.7222, 0.0), (0.9444, 0.5, 0.0), (0.7222, 0.5, 0.0), (0.5, 0.5, 0.0), (0.2778, 0.5, 0.0), (0.05556, 0.5, 0.0), (-0.1667, 0.5, 0.0), (-0.3889, 0.5, 0.0), (-0.6111, 0.5, 0.0), (-0.8333, 0.5, 0.0), (0.9444, 0.2778, 0.0), (0.7222, 0.2778, 0.0), (0.5, 0.2778, 0.0), (0.2778, 0.2778, 0.0), (0.05556, 0.2778, 0.0), (-0.1667, 0.2778, 0.0), (-0.3889, 0.2778, 0.0), (-0.6111, 0.2778, 0.0), (-0.8333, 0.2778, 0.0), (0.9444, 0.05556, 0.0), (0.7222, 0.05556, 0.0), (0.5, 0.05556, 0.0), (0.2778, 0.05556, 0.0), (0.05556, 0.05556, 0.0), (-0.1667, 0.05556, 0.0), (-0.3889, 0.05556, 0.0), (-0.6111, 0.05556, 0.0), (-0.8333, 0.05556, 0.0), (0.9444, -0.1667, 0.0), (0.7222, -0.1667, 0.0), (0.5, -0.1667, 0.0), (0.2778, -0.1667, 0.0), (0.05556, -0.1667, 0.0), (-0.1667, -0.1667, 0.0), (-0.3889, -0.1667, 0.0), (-0.6111, -0.1667, 0.0), (-0.8333, -0.1667, 0.0), (0.9444, -0.3889, 0.0), (0.7222, -0.3889, 0.0), (0.5, -0.3889, 0.0), (0.2778, -0.3889, 0.0), (0.05556, -0.3889, 0.0), (-0.1667, -0.3889, 0.0), (-0.3889, -0.3889, 0.0), (-0.6111, -0.3889, 0.0), (-0.8333, -0.3889, 0.0), (0.9444, -0.6111, 0.0), (0.7222, -0.6111, 0.0), (0.5, -0.6111, 0.0), (0.2778, -0.6111, 0.0), (0.05556, -0.6111, 0.0), (-0.1667, -0.6111, 0.0), (-0.3889, -0.6111, 0.0), (-0.6111, -0.6111, 0.0), (-0.8333, -0.6111, 0.0), (0.9444, -0.8333, 0.0), (0.7222, -0.8333, 0.0), (0.5, -0.8333, 0.0), (0.2778, -0.8333, 0.0), (0.05556, -0.8333, 0.0), (-0.1667, -0.8333, 0.0), (-0.3889, -0.8333, 0.0), (-0.6111, -0.8333, 0.0), (-0.8333, -0.8333, 0.0)], [], [(1368, 363, 11, 544), (1367, 366, 12, 547), (1366, 369, 13, 550), (1365, 372, 14, 553), (1364, 375, 15, 556), (1363, 378, 16, 559), (1362, 381, 17, 562), (1361, 384, 18, 565), (1360, 387, 19, 568), (1359, 390, 21, 571), (1358, 392, 22, 573), (1357, 394, 23, 575), (1356, 396, 24, 577), (1355, 398, 25, 579), (1354, 400, 26, 581), (1353, 402, 27, 583), (1352, 404, 28, 585), (1351, 406, 29, 587), (1350, 409, 31, 590), (1349, 411, 32, 592), (1348, 413, 33, 594), (1347, 415, 34, 596), (1346, 417, 35, 598), (1345, 419, 36, 600), (1344, 421, 37, 602), (1343, 423, 38, 604), (1342, 425, 39, 606), (1341, 428, 41, 609), (1340, 430, 42, 611), (1339, 432, 43, 613), (1338, 434, 44, 615), (1337, 436, 45, 617), (1336, 438, 46, 619), (1335, 440, 47, 621), (1334, 442, 48, 623), (1333, 444, 49, 625), (1332, 447, 51, 628), (1331, 449, 52, 630), (1330, 451, 53, 632), (1329, 453, 54, 634), (1328, 455, 55, 636), (1327, 457, 56, 638), (1326, 459, 57, 640), (1325, 461, 58, 642), (1324, 463, 59, 644), (1323, 466, 61, 647), (1322, 468, 62, 649), (1321, 470, 63, 651), (1320, 472, 64, 653), (1319, 474, 65, 655), (1318, 476, 66, 657), (1317, 478, 67, 659), (1316, 480, 68, 661), (1315, 482, 69, 663), (1314, 485, 71, 666), (1313, 487, 72, 668), (1312, 489, 73, 670), (1311, 491, 74, 672), (1310, 493, 75, 674), (1309, 495, 76, 676), (1308, 497, 77, 678), (1307, 499, 78, 680), (1306, 501, 79, 682), (1305, 504, 81, 685), (1304, 506, 82, 687), (1303, 508, 83, 689), (1302, 510, 84, 691), (1301, 512, 85, 693), (1300, 514, 86, 695), (1299, 516, 87, 697), (1298, 518, 88, 699), (1297, 520, 89, 701), (1296, 523, 91, 704), (1295, 525, 92, 706), (1294, 527, 93, 708), (1293, 529, 94, 710), (1292, 531, 95, 712), (1291, 533, 96, 714), (1290, 535, 97, 716), (1289, 537, 98, 718), (1288, 539, 99, 720), (1287, 721, 279, 540), (1286, 722, 280, 723), (1285, 719, 278, 724), (1284, 725, 277, 538), (1283, 726, 281, 727), (1282, 717, 276, 728), (1281, 729, 275, 536), (1280, 730, 282, 731), (1279, 715, 274, 732), (1278, 733, 273, 534), (1277, 734, 283, 735), (1276, 713, 272, 736), (1275, 737, 271, 532), (1274, 738, 284, 739), (1273, 711, 270, 740), (1272, 741, 269, 530), (1271, 742, 285, 743), (1270, 709, 268, 744), (1269, 745, 267, 528), (1268, 746, 286, 747), (1267, 707, 266, 748), (1266, 749, 265, 526), (1265, 750, 287, 751), (1264, 705, 264, 752), (1263, 753, 263, 524), (1262, 754, 288, 755), (1261, 703, 262, 756), (1260, 757, 260, 521), (1259, 758, 289, 759), (1258, 700, 259, 760), (1257, 761, 258, 519), (1256, 762, 290, 763), (1255, 698, 257, 764), (1254, 765, 256, 517), (1253, 766, 291, 767), (1252, 696, 255, 768), (1251, 769, 254, 515), (1250, 770, 292, 771), (1249, 694, 253, 772), (1248, 773, 252, 513), (1247, 774, 293, 775), (1246, 692, 251, 776), (1245, 777, 250, 511), (1244, 778, 294, 779), (1243, 690, 249, 780), (1242, 781, 248, 509), (1241, 782, 295, 783), (1240, 688, 247, 784), (1239, 785, 246, 507), (1238, 786, 296, 787), (1237, 686, 245, 788), (1236, 789, 244, 505), (1235, 790, 297, 791), (1234, 684, 243, 792), (1233, 793, 241, 502), (1232, 794, 298, 795), (1231, 681, 240, 796), (1230, 797, 239, 500), (1229, 798, 299, 799), (1228, 679, 238, 800), (1227, 801, 237, 498), (1226, 802, 300, 803), (1225, 677, 236, 804), (1224, 805, 235, 496), (1223, 806, 301, 807), (1222, 675, 234, 808), (1221, 809, 233, 494), (1220, 810, 302, 811), (1219, 673, 232, 812), (1218, 813, 231, 492), (1217, 814, 303, 815), (1216, 671, 230, 816), (1215, 817, 229, 490), (1214, 818, 304, 819), (1213, 669, 228, 820), (1212, 821, 227, 488), (1211, 822, 305, 823), (1210, 667, 226, 824), (1209, 825, 225, 486), (1208, 826, 306, 827), (1207, 665, 224, 828), (1206, 829, 222, 483), (1205, 830, 307, 831), (1204, 662, 221, 832), (1203, 833, 220, 481), (1202, 834, 308, 835), (1201, 660, 219, 836), (1200, 837, 218, 479), (1199, 838, 309, 839), (1198, 658, 217, 840), (1197, 841, 216, 477), (1196, 842, 310, 843), (1195, 656, 215, 844), (1194, 845, 214, 475), (1193, 846, 311, 847), (1192, 654, 213, 848), (1191, 849, 212, 473), (1190, 850, 312, 851), (1189, 652, 211, 852), (1188, 853, 210, 471), (1187, 854, 313, 855), (1186, 650, 209, 856), (1185, 857, 208, 469), (1184, 858, 314, 859), (1183, 648, 207, 860), (1182, 861, 206, 467), (1181, 862, 315, 863), (1180, 646, 205, 864), (1179, 865, 203, 464), (1178, 866, 316, 867), (1177, 643, 202, 868), (1176, 869, 201, 462), (1175, 870, 317, 871), (1174, 641, 200, 872), (1173, 873, 199, 460), (1172, 874, 318, 875), (1171, 639, 198, 876), (1170, 877, 197, 458), (1169, 878, 319, 879), (1168, 637, 196, 880), (1167, 881, 195, 456), (1166, 882, 320, 883), (1165, 635, 194, 884), (1164, 885, 193, 454), (1163, 886, 321, 887), (1162, 633, 192, 888), (1161, 889, 191, 452), (1160, 890, 322, 891), (1159, 631, 190, 892), (1158, 893, 189, 450), (1157, 894, 323, 895), (1156, 629, 188, 896), (1155, 897, 187, 448), (1154, 898, 324, 899), (1153, 627, 186, 900), (1152, 901, 184, 445), (1151, 902, 325, 903), (1150, 624, 183, 904), (1149, 905, 182, 443), (1148, 906, 326, 907), (1147, 622, 181, 908), (1146, 909, 180, 441), (1145, 910, 327, 911), (1144, 620, 179, 912), (1143, 913, 178, 439), (1142, 914, 328, 915), (1141, 618, 177, 916), (1140, 917, 176, 437), (1139, 918, 329, 919), (1138, 616, 175, 920), (1137, 921, 174, 435), (1136, 922, 330, 923), (1135, 614, 173, 924), (1134, 925, 172, 433), (1133, 926, 331, 927), (1132, 612, 171, 928), (1131, 929, 170, 431), (1130, 930, 332, 931), (1129, 610, 169, 932), (1128, 933, 168, 429), (1127, 934, 333, 935), (1126, 608, 167, 936), (1125, 937, 165, 426), (1124, 938, 334, 939), (1123, 605, 164, 940), (1122, 941, 163, 424), (1121, 942, 335, 943), (1120, 603, 162, 944), (1119, 945, 161, 422), (1118, 946, 336, 947), (1117, 601, 160, 948), (1116, 949, 159, 420), (1115, 950, 337, 951), (1114, 599, 158, 952), (1113, 953, 157, 418), (1112, 954, 338, 955), (1111, 597, 156, 956), (1110, 957, 155, 416), (1109, 958, 339, 959), (1108, 595, 154, 960), (1107, 961, 153, 414), (1106, 962, 340, 963), (1105, 593, 152, 964), (1104, 965, 151, 412), (1103, 966, 341, 967), (1102, 591, 150, 968), (1101, 969, 149, 410), (1100, 970, 342, 971), (1099, 589, 148, 972), (1098, 973, 146, 407), (1097, 974, 343, 975), (1096, 586, 145, 976), (1095, 977, 144, 405), (1094, 978, 344, 979), (1093, 584, 143, 980), (1092, 981, 142, 403), (1091, 982, 345, 983), (1090, 582, 141, 984), (1089, 985, 140, 401), (1088, 986, 346, 987), (1087, 580, 139, 988), (1086, 989, 138, 399), (1085, 990, 347, 991), (1084, 578, 137, 992), (1083, 993, 136, 397), (1082, 994, 348, 995), (1081, 576, 135, 996), (1080, 997, 134, 395), (1079, 998, 349, 999), (1078, 574, 133, 1000), (1077, 1001, 132, 393), (1076, 1002, 350, 1003), (1075, 572, 131, 1004), (1074, 1005, 130, 391), (1073, 1006, 351, 1007), (1072, 570, 129, 1008), (1071, 1009, 127, 388), (1070, 1010, 352, 1011), (1069, 567, 126, 1012), (1068, 1013, 124, 385), (1067, 1014, 353, 1015), (1066, 564, 123, 1016), (1065, 1017, 121, 382), (1064, 1018, 354, 1019), (1063, 561, 120, 1020), (1062, 1021, 118, 379), (1061, 1022, 355, 1023), (1060, 558, 117, 1024), (1059, 1025, 115, 376), (1058, 1026, 356, 1027), (1057, 555, 114, 1028), (1056, 1029, 112, 373), (1055, 1030, 357, 1031), (1054, 552, 111, 1032), (1053, 1033, 109, 370), (1052, 1034, 358, 1035), (1051, 549, 108, 1036), (1050, 1037, 106, 367), (1049, 1038, 359, 1039), (1048, 546, 105, 1040), (1047, 1041, 103, 364), (1046, 1042, 360, 1043), (1045, 543, 102, 1044), (1042, 1045, 1044, 360), (101, 362, 1045, 1042), (362, 1, 543, 1045), (361, 1046, 1043, 100), (0, 542, 1046, 361), (542, 101, 1042, 1046), (541, 1047, 364, 10), (100, 1043, 1047, 541), (1043, 360, 1041, 1047), (1038, 1048, 1040, 359), (104, 365, 1048, 1038), (365, 2, 546, 1048), (543, 1049, 1039, 102), (1, 545, 1049, 543), (545, 104, 1038, 1049), (363, 1050, 367, 11), (102, 1039, 1050, 363), (1039, 359, 1037, 1050), (1034, 1051, 1036, 358), (107, 368, 1051, 1034), (368, 3, 549, 1051), (546, 1052, 1035, 105), (2, 548, 1052, 546), (548, 107, 1034, 1052), (366, 1053, 370, 12), (105, 1035, 1053, 366), (1035, 358, 1033, 1053), (1030, 1054, 1032, 357), (110, 371, 1054, 1030), (371, 4, 552, 1054), (549, 1055, 1031, 108), (3, 551, 1055, 549), (551, 110, 1030, 1055), (369, 1056, 373, 13), (108, 1031, 1056, 369), (1031, 357, 1029, 1056), (1026, 1057, 1028, 356), (113, 374, 1057, 1026), (374, 5, 555, 1057), (552, 1058, 1027, 111), (4, 554, 1058, 552), (554, 113, 1026, 1058), (372, 1059, 376, 14), (111, 1027, 1059, 372), (1027, 356, 1025, 1059), (1022, 1060, 1024, 355), (116, 377, 1060, 1022), (377, 6, 558, 1060), (555, 1061, 1023, 114), (5, 557, 1061, 555), (557, 116, 1022, 1061), (375, 1062, 379, 15), (114, 1023, 1062, 375), (1023, 355, 1021, 1062), (1018, 1063, 1020, 354), (119, 380, 1063, 1018), (380, 7, 561, 1063), (558, 1064, 1019, 117), (6, 560, 1064, 558), (560, 119, 1018, 1064), (378, 1065, 382, 16), (117, 1019, 1065, 378), (1019, 354, 1017, 1065), (1014, 1066, 1016, 353), (122, 383, 1066, 1014), (383, 8, 564, 1066), (561, 1067, 1015, 120), (7, 563, 1067, 561), (563, 122, 1014, 1067), (381, 1068, 385, 17), (120, 1015, 1068, 381), (1015, 353, 1013, 1068), (1010, 1069, 1012, 352), (125, 386, 1069, 1010), (386, 9, 567, 1069), (564, 1070, 1011, 123), (8, 566, 1070, 564), (566, 125, 1010, 1070), (384, 1071, 388, 18), (123, 1011, 1071, 384), (1011, 352, 1009, 1071), (1006, 1072, 1008, 351), (103, 544, 1072, 1006), (544, 11, 570, 1072), (389, 1073, 1007, 128), (10, 364, 1073, 389), (364, 103, 1006, 1073), (569, 1074, 391, 20), (128, 1007, 1074, 569), (1007, 351, 1005, 1074), (1002, 1075, 1004, 350), (106, 547, 1075, 1002), (547, 12, 572, 1075), (570, 1076, 1003, 129), (11, 367, 1076, 570), (367, 106, 1002, 1076), (390, 1077, 393, 21), (129, 1003, 1077, 390), (1003, 350, 1001, 1077), (998, 1078, 1000, 349), (109, 550, 1078, 998), (550, 13, 574, 1078), (572, 1079, 999, 131), (12, 370, 1079, 572), (370, 109, 998, 1079), (392, 1080, 395, 22), (131, 999, 1080, 392), (999, 349, 997, 1080), (994, 1081, 996, 348), (112, 553, 1081, 994), (553, 14, 576, 1081), (574, 1082, 995, 133), (13, 373, 1082, 574), (373, 112, 994, 1082), (394, 1083, 397, 23), (133, 995, 1083, 394), (995, 348, 993, 1083), (990, 1084, 992, 347), (115, 556, 1084, 990), (556, 15, 578, 1084), (576, 1085, 991, 135), (14, 376, 1085, 576), (376, 115, 990, 1085), (396, 1086, 399, 24), (135, 991, 1086, 396), (991, 347, 989, 1086), (986, 1087, 988, 346), (118, 559, 1087, 986), (559, 16, 580, 1087), (578, 1088, 987, 137), (15, 379, 1088, 578), (379, 118, 986, 1088), (398, 1089, 401, 25), (137, 987, 1089, 398), (987, 346, 985, 1089), (982, 1090, 984, 345), (121, 562, 1090, 982), (562, 17, 582, 1090), (580, 1091, 983, 139), (16, 382, 1091, 580), (382, 121, 982, 1091), (400, 1092, 403, 26), (139, 983, 1092, 400), (983, 345, 981, 1092), (978, 1093, 980, 344), (124, 565, 1093, 978), (565, 18, 584, 1093), (582, 1094, 979, 141), (17, 385, 1094, 582), (385, 124, 978, 1094), (402, 1095, 405, 27), (141, 979, 1095, 402), (979, 344, 977, 1095), (974, 1096, 976, 343), (127, 568, 1096, 974), (568, 19, 586, 1096), (584, 1097, 975, 143), (18, 388, 1097, 584), (388, 127, 974, 1097), (404, 1098, 407, 28), (143, 975, 1098, 404), (975, 343, 973, 1098), (970, 1099, 972, 342), (130, 571, 1099, 970), (571, 21, 589, 1099), (408, 1100, 971, 147), (20, 391, 1100, 408), (391, 130, 970, 1100), (588, 1101, 410, 30), (147, 971, 1101, 588), (971, 342, 969, 1101), (966, 1102, 968, 341), (132, 573, 1102, 966), (573, 22, 591, 1102), (589, 1103, 967, 148), (21, 393, 1103, 589), (393, 132, 966, 1103), (409, 1104, 412, 31), (148, 967, 1104, 409), (967, 341, 965, 1104), (962, 1105, 964, 340), (134, 575, 1105, 962), (575, 23, 593, 1105), (591, 1106, 963, 150), (22, 395, 1106, 591), (395, 134, 962, 1106), (411, 1107, 414, 32), (150, 963, 1107, 411), (963, 340, 961, 1107), (958, 1108, 960, 339), (136, 577, 1108, 958), (577, 24, 595, 1108), (593, 1109, 959, 152), (23, 397, 1109, 593), (397, 136, 958, 1109), (413, 1110, 416, 33), (152, 959, 1110, 413), (959, 339, 957, 1110), (954, 1111, 956, 338), (138, 579, 1111, 954), (579, 25, 597, 1111), (595, 1112, 955, 154), (24, 399, 1112, 595), (399, 138, 954, 1112), (415, 1113, 418, 34), (154, 955, 1113, 415), (955, 338, 953, 1113), (950, 1114, 952, 337), (140, 581, 1114, 950), (581, 26, 599, 1114), (597, 1115, 951, 156), (25, 401, 1115, 597), (401, 140, 950, 1115), (417, 1116, 420, 35), (156, 951, 1116, 417), (951, 337, 949, 1116), (946, 1117, 948, 336), (142, 583, 1117, 946), (583, 27, 601, 1117), (599, 1118, 947, 158), (26, 403, 1118, 599), (403, 142, 946, 1118), (419, 1119, 422, 36), (158, 947, 1119, 419), (947, 336, 945, 1119), (942, 1120, 944, 335), (144, 585, 1120, 942), (585, 28, 603, 1120), (601, 1121, 943, 160), (27, 405, 1121, 601), (405, 144, 942, 1121), (421, 1122, 424, 37), (160, 943, 1122, 421), (943, 335, 941, 1122), (938, 1123, 940, 334), (146, 587, 1123, 938), (587, 29, 605, 1123), (603, 1124, 939, 162), (28, 407, 1124, 603), (407, 146, 938, 1124), (423, 1125, 426, 38), (162, 939, 1125, 423), (939, 334, 937, 1125), (934, 1126, 936, 333), (149, 590, 1126, 934), (590, 31, 608, 1126), (427, 1127, 935, 166), (30, 410, 1127, 427), (410, 149, 934, 1127), (607, 1128, 429, 40), (166, 935, 1128, 607), (935, 333, 933, 1128), (930, 1129, 932, 332), (151, 592, 1129, 930), (592, 32, 610, 1129), (608, 1130, 931, 167), (31, 412, 1130, 608), (412, 151, 930, 1130), (428, 1131, 431, 41), (167, 931, 1131, 428), (931, 332, 929, 1131), (926, 1132, 928, 331), (153, 594, 1132, 926), (594, 33, 612, 1132), (610, 1133, 927, 169), (32, 414, 1133, 610), (414, 153, 926, 1133), (430, 1134, 433, 42), (169, 927, 1134, 430), (927, 331, 925, 1134), (922, 1135, 924, 330), (155, 596, 1135, 922), (596, 34, 614, 1135), (612, 1136, 923, 171), (33, 416, 1136, 612), (416, 155, 922, 1136), (432, 1137, 435, 43), (171, 923, 1137, 432), (923, 330, 921, 1137), (918, 1138, 920, 329), (157, 598, 1138, 918), (598, 35, 616, 1138), (614, 1139, 919, 173), (34, 418, 1139, 614), (418, 157, 918, 1139), (434, 1140, 437, 44), (173, 919, 1140, 434), (919, 329, 917, 1140), (914, 1141, 916, 328), (159, 600, 1141, 914), (600, 36, 618, 1141), (616, 1142, 915, 175), (35, 420, 1142, 616), (420, 159, 914, 1142), (436, 1143, 439, 45), (175, 915, 1143, 436), (915, 328, 913, 1143), (910, 1144, 912, 327), (161, 602, 1144, 910), (602, 37, 620, 1144), (618, 1145, 911, 177), (36, 422, 1145, 618), (422, 161, 910, 1145), (438, 1146, 441, 46), (177, 911, 1146, 438), (911, 327, 909, 1146), (906, 1147, 908, 326), (163, 604, 1147, 906), (604, 38, 622, 1147), (620, 1148, 907, 179), (37, 424, 1148, 620), (424, 163, 906, 1148), (440, 1149, 443, 47), (179, 907, 1149, 440), (907, 326, 905, 1149), (902, 1150, 904, 325), (165, 606, 1150, 902), (606, 39, 624, 1150), (622, 1151, 903, 181), (38, 426, 1151, 622), (426, 165, 902, 1151), (442, 1152, 445, 48), (181, 903, 1152, 442), (903, 325, 901, 1152), (898, 1153, 900, 324), (168, 609, 1153, 898), (609, 41, 627, 1153), (446, 1154, 899, 185), (40, 429, 1154, 446), (429, 168, 898, 1154), (626, 1155, 448, 50), (185, 899, 1155, 626), (899, 324, 897, 1155), (894, 1156, 896, 323), (170, 611, 1156, 894), (611, 42, 629, 1156), (627, 1157, 895, 186), (41, 431, 1157, 627), (431, 170, 894, 1157), (447, 1158, 450, 51), (186, 895, 1158, 447), (895, 323, 893, 1158), (890, 1159, 892, 322), (172, 613, 1159, 890), (613, 43, 631, 1159), (629, 1160, 891, 188), (42, 433, 1160, 629), (433, 172, 890, 1160), (449, 1161, 452, 52), (188, 891, 1161, 449), (891, 322, 889, 1161), (886, 1162, 888, 321), (174, 615, 1162, 886), (615, 44, 633, 1162), (631, 1163, 887, 190), (43, 435, 1163, 631), (435, 174, 886, 1163), (451, 1164, 454, 53), (190, 887, 1164, 451), (887, 321, 885, 1164), (882, 1165, 884, 320), (176, 617, 1165, 882), (617, 45, 635, 1165), (633, 1166, 883, 192), (44, 437, 1166, 633), (437, 176, 882, 1166), (453, 1167, 456, 54), (192, 883, 1167, 453), (883, 320, 881, 1167), (878, 1168, 880, 319), (178, 619, 1168, 878), (619, 46, 637, 1168), (635, 1169, 879, 194), (45, 439, 1169, 635), (439, 178, 878, 1169), (455, 1170, 458, 55), (194, 879, 1170, 455), (879, 319, 877, 1170), (874, 1171, 876, 318), (180, 621, 1171, 874), (621, 47, 639, 1171), (637, 1172, 875, 196), (46, 441, 1172, 637), (441, 180, 874, 1172), (457, 1173, 460, 56), (196, 875, 1173, 457), (875, 318, 873, 1173), (870, 1174, 872, 317), (182, 623, 1174, 870), (623, 48, 641, 1174), (639, 1175, 871, 198), (47, 443, 1175, 639), (443, 182, 870, 1175), (459, 1176, 462, 57), (198, 871, 1176, 459), (871, 317, 869, 1176), (866, 1177, 868, 316), (184, 625, 1177, 866), (625, 49, 643, 1177), (641, 1178, 867, 200), (48, 445, 1178, 641), (445, 184, 866, 1178), (461, 1179, 464, 58), (200, 867, 1179, 461), (867, 316, 865, 1179), (862, 1180, 864, 315), (187, 628, 1180, 862), (628, 51, 646, 1180), (465, 1181, 863, 204), (50, 448, 1181, 465), (448, 187, 862, 1181), (645, 1182, 467, 60), (204, 863, 1182, 645), (863, 315, 861, 1182), (858, 1183, 860, 314), (189, 630, 1183, 858), (630, 52, 648, 1183), (646, 1184, 859, 205), (51, 450, 1184, 646), (450, 189, 858, 1184), (466, 1185, 469, 61), (205, 859, 1185, 466), (859, 314, 857, 1185), (854, 1186, 856, 313), (191, 632, 1186, 854), (632, 53, 650, 1186), (648, 1187, 855, 207), (52, 452, 1187, 648), (452, 191, 854, 1187), (468, 1188, 471, 62), (207, 855, 1188, 468), (855, 313, 853, 1188), (850, 1189, 852, 312), (193, 634, 1189, 850), (634, 54, 652, 1189), (650, 1190, 851, 209), (53, 454, 1190, 650), (454, 193, 850, 1190), (470, 1191, 473, 63), (209, 851, 1191, 470), (851, 312, 849, 1191), (846, 1192, 848, 311), (195, 636, 1192, 846), (636, 55, 654, 1192), (652, 1193, 847, 211), (54, 456, 1193, 652), (456, 195, 846, 1193), (472, 1194, 475, 64), (211, 847, 1194, 472), (847, 311, 845, 1194), (842, 1195, 844, 310), (197, 638, 1195, 842), (638, 56, 656, 1195), (654, 1196, 843, 213), (55, 458, 1196, 654), (458, 197, 842, 1196), (474, 1197, 477, 65), (213, 843, 1197, 474), (843, 310, 841, 1197), (838, 1198, 840, 309), (199, 640, 1198, 838), (640, 57, 658, 1198), (656, 1199, 839, 215), (56, 460, 1199, 656), (460, 199, 838, 1199), (476, 1200, 479, 66), (215, 839, 1200, 476), (839, 309, 837, 1200), (834, 1201, 836, 308), (201, 642, 1201, 834), (642, 58, 660, 1201), (658, 1202, 835, 217), (57, 462, 1202, 658), (462, 201, 834, 1202), (478, 1203, 481, 67), (217, 835, 1203, 478), (835, 308, 833, 1203), (830, 1204, 832, 307), (203, 644, 1204, 830), (644, 59, 662, 1204), (660, 1205, 831, 219), (58, 464, 1205, 660), (464, 203, 830, 1205), (480, 1206, 483, 68), (219, 831, 1206, 480), (831, 307, 829, 1206), (826, 1207, 828, 306), (206, 647, 1207, 826), (647, 61, 665, 1207), (484, 1208, 827, 223), (60, 467, 1208, 484), (467, 206, 826, 1208), (664, 1209, 486, 70), (223, 827, 1209, 664), (827, 306, 825, 1209), (822, 1210, 824, 305), (208, 649, 1210, 822), (649, 62, 667, 1210), (665, 1211, 823, 224), (61, 469, 1211, 665), (469, 208, 822, 1211), (485, 1212, 488, 71), (224, 823, 1212, 485), (823, 305, 821, 1212), (818, 1213, 820, 304), (210, 651, 1213, 818), (651, 63, 669, 1213), (667, 1214, 819, 226), (62, 471, 1214, 667), (471, 210, 818, 1214), (487, 1215, 490, 72), (226, 819, 1215, 487), (819, 304, 817, 1215), (814, 1216, 816, 303), (212, 653, 1216, 814), (653, 64, 671, 1216), (669, 1217, 815, 228), (63, 473, 1217, 669), (473, 212, 814, 1217), (489, 1218, 492, 73), (228, 815, 1218, 489), (815, 303, 813, 1218), (810, 1219, 812, 302), (214, 655, 1219, 810), (655, 65, 673, 1219), (671, 1220, 811, 230), (64, 475, 1220, 671), (475, 214, 810, 1220), (491, 1221, 494, 74), (230, 811, 1221, 491), (811, 302, 809, 1221), (806, 1222, 808, 301), (216, 657, 1222, 806), (657, 66, 675, 1222), (673, 1223, 807, 232), (65, 477, 1223, 673), (477, 216, 806, 1223), (493, 1224, 496, 75), (232, 807, 1224, 493), (807, 301, 805, 1224), (802, 1225, 804, 300), (218, 659, 1225, 802), (659, 67, 677, 1225), (675, 1226, 803, 234), (66, 479, 1226, 675), (479, 218, 802, 1226), (495, 1227, 498, 76), (234, 803, 1227, 495), (803, 300, 801, 1227), (798, 1228, 800, 299), (220, 661, 1228, 798), (661, 68, 679, 1228), (677, 1229, 799, 236), (67, 481, 1229, 677), (481, 220, 798, 1229), (497, 1230, 500, 77), (236, 799, 1230, 497), (799, 299, 797, 1230), (794, 1231, 796, 298), (222, 663, 1231, 794), (663, 69, 681, 1231), (679, 1232, 795, 238), (68, 483, 1232, 679), (483, 222, 794, 1232), (499, 1233, 502, 78), (238, 795, 1233, 499), (795, 298, 793, 1233), (790, 1234, 792, 297), (225, 666, 1234, 790), (666, 71, 684, 1234), (503, 1235, 791, 242), (70, 486, 1235, 503), (486, 225, 790, 1235), (683, 1236, 505, 80), (242, 791, 1236, 683), (791, 297, 789, 1236), (786, 1237, 788, 296), (227, 668, 1237, 786), (668, 72, 686, 1237), (684, 1238, 787, 243), (71, 488, 1238, 684), (488, 227, 786, 1238), (504, 1239, 507, 81), (243, 787, 1239, 504), (787, 296, 785, 1239), (782, 1240, 784, 295), (229, 670, 1240, 782), (670, 73, 688, 1240), (686, 1241, 783, 245), (72, 490, 1241, 686), (490, 229, 782, 1241), (506, 1242, 509, 82), (245, 783, 1242, 506), (783, 295, 781, 1242), (778, 1243, 780, 294), (231, 672, 1243, 778), (672, 74, 690, 1243), (688, 1244, 779, 247), (73, 492, 1244, 688), (492, 231, 778, 1244), (508, 1245, 511, 83), (247, 779, 1245, 508), (779, 294, 777, 1245), (774, 1246, 776, 293), (233, 674, 1246, 774), (674, 75, 692, 1246), (690, 1247, 775, 249), (74, 494, 1247, 690), (494, 233, 774, 1247), (510, 1248, 513, 84), (249, 775, 1248, 510), (775, 293, 773, 1248), (770, 1249, 772, 292), (235, 676, 1249, 770), (676, 76, 694, 1249), (692, 1250, 771, 251), (75, 496, 1250, 692), (496, 235, 770, 1250), (512, 1251, 515, 85), (251, 771, 1251, 512), (771, 292, 769, 1251), (766, 1252, 768, 291), (237, 678, 1252, 766), (678, 77, 696, 1252), (694, 1253, 767, 253), (76, 498, 1253, 694), (498, 237, 766, 1253), (514, 1254, 517, 86), (253, 767, 1254, 514), (767, 291, 765, 1254), (762, 1255, 764, 290), (239, 680, 1255, 762), (680, 78, 698, 1255), (696, 1256, 763, 255), (77, 500, 1256, 696), (500, 239, 762, 1256), (516, 1257, 519, 87), (255, 763, 1257, 516), (763, 290, 761, 1257), (758, 1258, 760, 289), (241, 682, 1258, 758), (682, 79, 700, 1258), (698, 1259, 759, 257), (78, 502, 1259, 698), (502, 241, 758, 1259), (518, 1260, 521, 88), (257, 759, 1260, 518), (759, 289, 757, 1260), (754, 1261, 756, 288), (244, 685, 1261, 754), (685, 81, 703, 1261), (522, 1262, 755, 261), (80, 505, 1262, 522), (505, 244, 754, 1262), (702, 1263, 524, 90), (261, 755, 1263, 702), (755, 288, 753, 1263), (750, 1264, 752, 287), (246, 687, 1264, 750), (687, 82, 705, 1264), (703, 1265, 751, 262), (81, 507, 1265, 703), (507, 246, 750, 1265), (523, 1266, 526, 91), (262, 751, 1266, 523), (751, 287, 749, 1266), (746, 1267, 748, 286), (248, 689, 1267, 746), (689, 83, 707, 1267), (705, 1268, 747, 264), (82, 509, 1268, 705), (509, 248, 746, 1268), (525, 1269, 528, 92), (264, 747, 1269, 525), (747, 286, 745, 1269), (742, 1270, 744, 285), (250, 691, 1270, 742), (691, 84, 709, 1270), (707, 1271, 743, 266), (83, 511, 1271, 707), (511, 250, 742, 1271), (527, 1272, 530, 93), (266, 743, 1272, 527), (743, 285, 741, 1272), (738, 1273, 740, 284), (252, 693, 1273, 738), (693, 85, 711, 1273), (709, 1274, 739, 268), (84, 513, 1274, 709), (513, 252, 738, 1274), (529, 1275, 532, 94), (268, 739, 1275, 529), (739, 284, 737, 1275), (734, 1276, 736, 283), (254, 695, 1276, 734), (695, 86, 713, 1276), (711, 1277, 735, 270), (85, 515, 1277, 711), (515, 254, 734, 1277), (531, 1278, 534, 95), (270, 735, 1278, 531), (735, 283, 733, 1278), (730, 1279, 732, 282), (256, 697, 1279, 730), (697, 87, 715, 1279), (713, 1280, 731, 272), (86, 517, 1280, 713), (517, 256, 730, 1280), (533, 1281, 536, 96), (272, 731, 1281, 533), (731, 282, 729, 1281), (726, 1282, 728, 281), (258, 699, 1282, 726), (699, 88, 717, 1282), (715, 1283, 727, 274), (87, 519, 1283, 715), (519, 258, 726, 1283), (535, 1284, 538, 97), (274, 727, 1284, 535), (727, 281, 725, 1284), (722, 1285, 724, 280), (260, 701, 1285, 722), (701, 89, 719, 1285), (717, 1286, 723, 276), (88, 521, 1286, 717), (521, 260, 722, 1286), (537, 1287, 540, 98), (276, 723, 1287, 537), (723, 280, 721, 1287), (721, 1288, 720, 279), (280, 724, 1288, 721), (724, 278, 539, 1288), (725, 1289, 718, 277), (281, 728, 1289, 725), (728, 276, 537, 1289), (729, 1290, 716, 275), (282, 732, 1290, 729), (732, 274, 535, 1290), (733, 1291, 714, 273), (283, 736, 1291, 733), (736, 272, 533, 1291), (737, 1292, 712, 271), (284, 740, 1292, 737), (740, 270, 531, 1292), (741, 1293, 710, 269), (285, 744, 1293, 741), (744, 268, 529, 1293), (745, 1294, 708, 267), (286, 748, 1294, 745), (748, 266, 527, 1294), (749, 1295, 706, 265), (287, 752, 1295, 749), (752, 264, 525, 1295), (753, 1296, 704, 263), (288, 756, 1296, 753), (756, 262, 523, 1296), (757, 1297, 701, 260), (289, 760, 1297, 757), (760, 259, 520, 1297), (761, 1298, 699, 258), (290, 764, 1298, 761), (764, 257, 518, 1298), (765, 1299, 697, 256), (291, 768, 1299, 765), (768, 255, 516, 1299), (769, 1300, 695, 254), (292, 772, 1300, 769), (772, 253, 514, 1300), (773, 1301, 693, 252), (293, 776, 1301, 773), (776, 251, 512, 1301), (777, 1302, 691, 250), (294, 780, 1302, 777), (780, 249, 510, 1302), (781, 1303, 689, 248), (295, 784, 1303, 781), (784, 247, 508, 1303), (785, 1304, 687, 246), (296, 788, 1304, 785), (788, 245, 506, 1304), (789, 1305, 685, 244), (297, 792, 1305, 789), (792, 243, 504, 1305), (793, 1306, 682, 241), (298, 796, 1306, 793), (796, 240, 501, 1306), (797, 1307, 680, 239), (299, 800, 1307, 797), (800, 238, 499, 1307), (801, 1308, 678, 237), (300, 804, 1308, 801), (804, 236, 497, 1308), (805, 1309, 676, 235), (301, 808, 1309, 805), (808, 234, 495, 1309), (809, 1310, 674, 233), (302, 812, 1310, 809), (812, 232, 493, 1310), (813, 1311, 672, 231), (303, 816, 1311, 813), (816, 230, 491, 1311), (817, 1312, 670, 229), (304, 820, 1312, 817), (820, 228, 489, 1312), (821, 1313, 668, 227), (305, 824, 1313, 821), (824, 226, 487, 1313), (825, 1314, 666, 225), (306, 828, 1314, 825), (828, 224, 485, 1314), (829, 1315, 663, 222), (307, 832, 1315, 829), (832, 221, 482, 1315), (833, 1316, 661, 220), (308, 836, 1316, 833), (836, 219, 480, 1316), (837, 1317, 659, 218), (309, 840, 1317, 837), (840, 217, 478, 1317), (841, 1318, 657, 216), (310, 844, 1318, 841), (844, 215, 476, 1318), (845, 1319, 655, 214), (311, 848, 1319, 845), (848, 213, 474, 1319), (849, 1320, 653, 212), (312, 852, 1320, 849), (852, 211, 472, 1320), (853, 1321, 651, 210), (313, 856, 1321, 853), (856, 209, 470, 1321), (857, 1322, 649, 208), (314, 860, 1322, 857), (860, 207, 468, 1322), (861, 1323, 647, 206), (315, 864, 1323, 861), (864, 205, 466, 1323), (865, 1324, 644, 203), (316, 868, 1324, 865), (868, 202, 463, 1324), (869, 1325, 642, 201), (317, 872, 1325, 869), (872, 200, 461, 1325), (873, 1326, 640, 199), (318, 876, 1326, 873), (876, 198, 459, 1326), (877, 1327, 638, 197), (319, 880, 1327, 877), (880, 196, 457, 1327), (881, 1328, 636, 195), (320, 884, 1328, 881), (884, 194, 455, 1328), (885, 1329, 634, 193), (321, 888, 1329, 885), (888, 192, 453, 1329), (889, 1330, 632, 191), (322, 892, 1330, 889), (892, 190, 451, 1330), (893, 1331, 630, 189), (323, 896, 1331, 893), (896, 188, 449, 1331), (897, 1332, 628, 187), (324, 900, 1332, 897), (900, 186, 447, 1332), (901, 1333, 625, 184), (325, 904, 1333, 901), (904, 183, 444, 1333), (905, 1334, 623, 182), (326, 908, 1334, 905), (908, 181, 442, 1334), (909, 1335, 621, 180), (327, 912, 1335, 909), (912, 179, 440, 1335), (913, 1336, 619, 178), (328, 916, 1336, 913), (916, 177, 438, 1336), (917, 1337, 617, 176), (329, 920, 1337, 917), (920, 175, 436, 1337), (921, 1338, 615, 174), (330, 924, 1338, 921), (924, 173, 434, 1338), (925, 1339, 613, 172), (331, 928, 1339, 925), (928, 171, 432, 1339), (929, 1340, 611, 170), (332, 932, 1340, 929), (932, 169, 430, 1340), (933, 1341, 609, 168), (333, 936, 1341, 933), (936, 167, 428, 1341), (937, 1342, 606, 165), (334, 940, 1342, 937), (940, 164, 425, 1342), (941, 1343, 604, 163), (335, 944, 1343, 941), (944, 162, 423, 1343), (945, 1344, 602, 161), (336, 948, 1344, 945), (948, 160, 421, 1344), (949, 1345, 600, 159), (337, 952, 1345, 949), (952, 158, 419, 1345), (953, 1346, 598, 157), (338, 956, 1346, 953), (956, 156, 417, 1346), (957, 1347, 596, 155), (339, 960, 1347, 957), (960, 154, 415, 1347), (961, 1348, 594, 153), (340, 964, 1348, 961), (964, 152, 413, 1348), (965, 1349, 592, 151), (341, 968, 1349, 965), (968, 150, 411, 1349), (969, 1350, 590, 149), (342, 972, 1350, 969), (972, 148, 409, 1350), (973, 1351, 587, 146), (343, 976, 1351, 973), (976, 145, 406, 1351), (977, 1352, 585, 144), (344, 980, 1352, 977), (980, 143, 404, 1352), (981, 1353, 583, 142), (345, 984, 1353, 981), (984, 141, 402, 1353), (985, 1354, 581, 140), (346, 988, 1354, 985), (988, 139, 400, 1354), (989, 1355, 579, 138), (347, 992, 1355, 989), (992, 137, 398, 1355), (993, 1356, 577, 136), (348, 996, 1356, 993), (996, 135, 396, 1356), (997, 1357, 575, 134), (349, 1000, 1357, 997), (1000, 133, 394, 1357), (1001, 1358, 573, 132), (350, 1004, 1358, 1001), (1004, 131, 392, 1358), (1005, 1359, 571, 130), (351, 1008, 1359, 1005), (1008, 129, 390, 1359), (1009, 1360, 568, 127), (352, 1012, 1360, 1009), (1012, 126, 387, 1360), (1013, 1361, 565, 124), (353, 1016, 1361, 1013), (1016, 123, 384, 1361), (1017, 1362, 562, 121), (354, 1020, 1362, 1017), (1020, 120, 381, 1362), (1021, 1363, 559, 118), (355, 1024, 1363, 1021), (1024, 117, 378, 1363), (1025, 1364, 556, 115), (356, 1028, 1364, 1025), (1028, 114, 375, 1364), (1029, 1365, 553, 112), (357, 1032, 1365, 1029), (1032, 111, 372, 1365), (1033, 1366, 550, 109), (358, 1036, 1366, 1033), (1036, 108, 369, 1366), (1037, 1367, 547, 106), (359, 1040, 1367, 1037), (1040, 105, 366, 1367), (1041, 1368, 544, 103), (360, 1044, 1368, 1041), (1044, 102, 363, 1368)])
me_grid.use_remesh_preserve_volume = False
me_grid.use_remesh_preserve_attributes = False
me_grid.use_mirror_vertex_groups = False
me_grid.update()

# ---- objects
ob_grid = bpy.data.objects.new('Grid', me_grid)

# ---- transforms, parenting, visibility, modifiers, constraints
ob_grid.location = (0.0, 0.0, 0.0)
ob_grid.rotation_euler = (1.571, 0.0, 0.0)
ob_grid.lineart.crease_threshold = 0.0

# ---- collection membership
col_collection_1.objects.link(ob_grid)

# ---- scene / render settings (as saved in the file)
scene.frame_start = 1; scene.frame_end = 250; scene.frame_set(1)
scene.render.engine = 'BLENDER_EEVEE_NEXT'
scene.render.resolution_percentage = 50
scene.render.dither_intensity = 0.0
scene.cycles.use_denoising = False
scene.cycles.samples = 128
scene.cycles.sampling_pattern = 'TABULATED_SOBOL'
scene.cycles.use_adaptive_sampling = False
scene.cycles.use_light_tree = False
scene.cycles.blur_glossy = 0.0
scene.cycles.sample_clamp_indirect = 0.0
scene.view_settings.view_transform = 'Standard'
bpy.context.view_layer.update()

# ---- added for rendering (the .blend has no active camera and no usable light): camera, sun
cam_auto = bpy.data.cameras.new('AutoCamera')
cam_auto.lens = 50.0
cam_auto.sensor_width = 36.0
cam_auto.clip_end = 1000.0
ob_auto_camera = bpy.data.objects.new('AutoCamera', cam_auto)
scene.collection.objects.link(ob_auto_camera)
ob_auto_camera.location = (2.61693, -3.14032, 2.09354)
ob_auto_camera.rotation_euler = (1.09748, -7.21219e-08, 0.694738)
scene.camera = ob_auto_camera
light_auto_sun = bpy.data.lights.new('AutoSun', 'SUN')
light_auto_sun.energy = 3.0
light_auto_sun.angle = 0.0523599
ob_auto_sun = bpy.data.objects.new('AutoSun', light_auto_sun)
scene.collection.objects.link(ob_auto_sun)
ob_auto_sun.rotation_euler = (0.872665, 0.174533, 0.523599)
bpy.context.view_layer.update()
